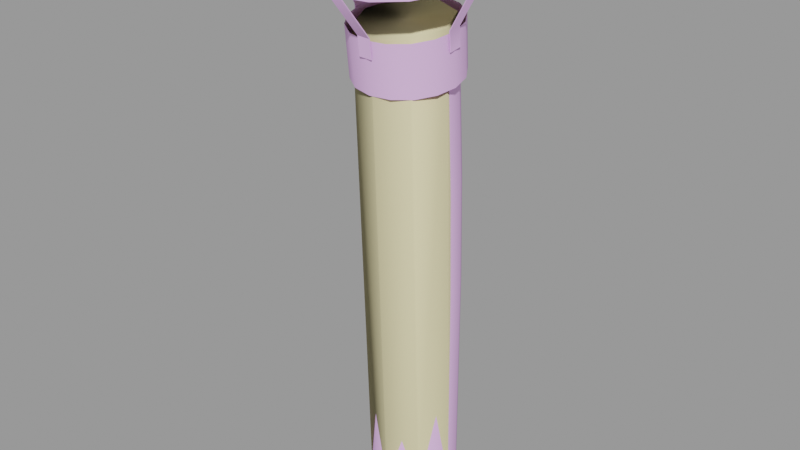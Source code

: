 # Source: chimney001.blend  (saved by Blender 2.92.15; exported with 4.5.12 LTS)
import bpy
from mathutils import Matrix  # noqa: F401  (used for matrix-valued properties, if any)

bpy.ops.wm.read_factory_settings(use_empty=True)
scene = bpy.context.scene
scene.name = 'chimney001.qc'

# ---- collections
col_chimney001 = bpy.data.collections.new('chimney001'); scene.collection.children.link(col_chimney001)

# ---- materials (node trees are filled in below, after node groups)
mat_chimney001 = bpy.data.materials.new('chimney001')
mat_chimney001.use_transparent_shadow = False
mat_chimney001.diffuse_color = (0.8688, 0.5217, 0.9555, 1.0)
mat_phy = bpy.data.materials.new('  phy')
mat_phy.use_transparent_shadow = False
mat_phy.diffuse_color = (0.8876, 0.7957, 0.4585, 1.0)

# ---- material node trees

# ---- meshes
me_chimney001_reference = bpy.data.meshes.new('chimney001_reference')
me_chimney001_reference.from_pydata([(0.3758, -23.88, 144.8), (4.371, -24.13, 144.6), (0.3743, -24.13, 144.8), (4.372, -23.88, 144.6), (-3.271, 7.022, 137.9), (2.088, 8.098, 137.9), (0.7983, 11.91, 104.0), (-4.56, 10.85, 104.0), (0.1445, 13.78, 69.13), (-7.826, 3.959, 137.7), (-5.214, 12.72, 69.17), (0.01477, 13.99, 34.16), (-9.114, 7.84, 103.9), (-10.88, -0.6252, 137.3), (1.933, -20.16, 134.1), (-4.692, -14.82, 100.9), (0.656, -15.87, 100.6), (-3.414, -19.09, 134.5), (-9.215, -11.81, 101.4), (-7.936, -16.02, 135.1), (-12.22, -7.299, 102.1), (-10.94, -11.44, 135.8), (-13.26, -1.983, 102.8), (-11.98, -6.033, 136.6), (-12.17, 3.334, 103.4), (-9.762, 9.696, 69.06), (-5.343, 12.92, 34.17), (-1e-06, 14.0, -5.4e-05), (-5.358, 12.93, -5.4e-05), (-9.886, 9.888, 34.15), (-5.285, -13.04, 67.47), (0.06778, -14.1, 67.29), (-9.816, -10.02, 67.76), (-12.84, -5.495, 68.12), (-13.89, -0.1609, 68.5), (-12.81, 5.173, 68.83), (-13.99, -0.00498, 34.07), (-12.93, -5.359, 34.02), (-12.92, 5.349, 34.12), (-9.9, 9.9, -5.4e-05), (-12.93, 5.358, -5.4e-05), (-14.0, -1e-06, -5.4e-05), (-12.93, -5.358, -5.5e-05), (-9.893, -9.898, 33.97), (-9.9, -9.9, -5.5e-05), (-5.353, -12.93, 33.93), (-5.358, -12.93, -5.5e-05), (0.003975, -14.0, 33.9), (1e-06, -14.0, -5.5e-05), (5.362, -12.93, 33.89), (5.358, -12.93, -5.5e-05), (9.904, -9.898, 33.91), (9.9, -9.9, -5.5e-05), (12.94, -5.359, 33.94), (10.03, 9.696, 68.65), (12.94, 5.349, 34.04), (9.912, 9.888, 34.09), (13.05, 5.173, 68.29), (14.01, -0.004978, 33.99), (14.1, -0.1609, 67.91), (13.02, -5.495, 67.58), (9.974, -10.02, 67.35), (5.426, -13.04, 67.24), (5.372, 12.92, 34.13), (5.497, 12.72, 68.94), (6.146, 10.85, 103.6), (10.67, 7.84, 103.1), (13.68, 3.334, 102.4), (14.72, -1.983, 101.7), (13.62, -7.299, 101.1), (10.57, -11.81, 100.7), (6.015, -14.82, 100.5), (7.435, 7.022, 137.5), (11.96, 3.959, 136.9), (14.96, -0.6252, 136.2), (16.0, -6.033, 135.4), (14.9, -11.44, 134.7), (11.85, -16.02, 134.3), (7.291, -19.09, 134.1), (25.58, -0.5503, 169.1), (20.43, 7.76, 170.4), (8.391, -6.678, 179.1), (6.299, -5.149, 179.3), (12.68, 13.31, 171.4), (3.824, -4.612, 179.5), (3.513, 15.26, 172.1), (1.343, -5.149, 179.6), (-5.674, 13.31, 172.2), (-0.7662, -6.678, 179.4), (-13.48, 7.76, 171.8), (-2.182, -8.967, 179.2), (-18.73, -0.5503, 170.9), (-2.69, -11.67, 178.9), (-20.61, -10.36, 169.7), (-2.212, -14.37, 178.5), (-18.84, -20.16, 168.3), (-0.8211, -16.66, 178.1), (-13.68, -28.47, 167.0), (1.271, -18.19, 177.8), (-5.934, -34.02, 165.9), (3.746, -18.72, 177.7), (3.231, -35.97, 165.3), (6.227, -18.19, 177.6), (12.42, -34.02, 165.2), (8.336, -16.66, 177.7), (20.23, -28.47, 165.6), (9.752, -14.37, 178.0), (25.47, -20.16, 166.5), (10.26, -11.67, 178.3), (27.35, -10.36, 167.7), (9.782, -8.967, 178.7), (12.93, -5.358, -5.5e-05), (14.0, 1e-06, -5.4e-05), (12.93, 5.358, -5.4e-05), (9.9, 9.9, -5.4e-05), (5.358, 12.93, -5.4e-05), (-13.54, -10.33, 153.2), (-13.78, -9.525, 147.3), (-13.53, -9.525, 147.3), (-13.29, -10.33, 153.2), (-20.95, -12.22, 167.4), (-20.7, -12.22, 167.4), (-20.85, -12.56, 169.9), (-20.6, -12.56, 169.9), (-20.93, -7.968, 168.0), (-20.82, -8.285, 170.5), (-20.57, -8.285, 170.5), (-20.68, -7.968, 168.0), (-13.26, -6.189, 153.8), (-13.51, -6.189, 153.8), (-13.76, -5.424, 147.8), (-13.51, -5.424, 147.8), (4.803, 8.57, 155.0), (0.5577, 9.184, 149.2), (0.8062, 8.57, 155.1), (4.554, 9.184, 149.0), (0.5563, 8.928, 149.1), (0.8048, 8.311, 155.1), (1.433, 15.69, 170.2), (1.432, 15.42, 170.2), (1.537, 15.48, 172.7), (1.536, 15.22, 172.6), (5.43, 15.69, 170.0), (5.534, 15.48, 172.5), (5.532, 15.22, 172.5), (5.428, 15.42, 170.0), (4.801, 8.311, 154.9), (4.553, 8.928, 149.0), (18.44, -9.525, 146.0), (18.71, -5.424, 146.5), (18.69, -9.525, 145.9), (18.46, -5.424, 146.5), (27.53, -7.968, 166.0), (27.63, -8.285, 168.5), (27.61, -12.56, 167.9), (27.51, -12.22, 165.4), (18.94, -10.33, 151.9), (18.96, -6.189, 152.4), (0.621, -25.09, 150.7), (4.618, -25.09, 150.5), (4.619, -24.83, 150.6), (5.146, -35.88, 163.2), (5.148, -35.61, 163.3), (5.249, -36.33, 165.7), (5.25, -36.06, 165.7), (1.15, -35.88, 163.4), (1.252, -36.33, 165.8), (1.253, -36.06, 165.9), (1.151, -35.61, 163.4), (0.6224, -24.83, 150.7), (18.71, -6.189, 152.4), (27.28, -7.968, 166.0), (27.38, -8.285, 168.5), (27.36, -12.56, 167.9), (27.26, -12.22, 165.4), (18.69, -10.33, 151.9), (1.426, -5.386, 181.5), (3.906, -4.847, 181.5), (-0.6835, -6.921, 181.4), (-2.1, -9.219, 181.2), (-2.608, -11.93, 180.8), (-2.13, -14.64, 180.5), (-0.7386, -16.94, 180.1), (1.354, -18.47, 179.8), (3.828, -19.01, 179.6), (6.309, -18.47, 179.6), (8.418, -16.94, 179.7), (9.835, -14.64, 180.0), (10.34, -11.93, 180.3), (9.864, -9.219, 180.7), (8.473, -6.921, 181.0), (6.381, -5.386, 181.3), (12.6, 13.48, 169.4), (3.43, 15.42, 170.1), (20.34, 7.952, 168.4), (25.5, -0.3266, 167.1), (27.27, -10.1, 165.7), (25.39, -19.86, 164.5), (20.15, -28.14, 163.6), (12.34, -33.67, 163.2), (3.149, -35.61, 163.3), (-6.017, -33.67, 164.0), (-13.77, -28.14, 165.0), (-18.92, -19.86, 166.3), (-20.69, -10.1, 167.7), (-18.81, -0.3266, 168.9), (-13.57, 7.952, 169.8), (-5.757, 13.48, 170.2), (2.099, 10.12, 138.1), (-3.363, 7.153, 154.1), (2.762, 8.412, 154.0), (-4.025, 8.887, 138.2), (-8.569, 3.568, 153.9), (-9.231, 5.387, 138.0), (-12.06, -1.799, 153.3), (-12.72, 0.1474, 137.4), (-13.32, -8.129, 152.5), (-13.98, -6.033, 136.7), (-12.13, -14.46, 151.6), (-12.79, -12.21, 135.8), (-8.698, -19.83, 150.8), (-9.356, -17.45, 135.0), (-3.531, -23.41, 150.1), (-4.189, -20.95, 134.3), (2.58, -24.67, 149.7), (1.921, -22.18, 133.9), (8.704, -23.41, 149.6), (8.046, -20.95, 133.8), (13.91, -19.83, 149.8), (13.25, -17.45, 134.0), (17.41, -14.46, 150.4), (16.75, -12.21, 134.6), (18.66, -8.129, 151.2), (18.0, -6.033, 135.3), (17.47, -1.799, 152.1), (16.81, 0.1474, 136.2), (14.04, 3.568, 152.9), (13.38, 5.387, 137.0), (8.872, 7.153, 153.6), (8.21, 8.887, 137.7)], [], [(0, 1, 2), (0, 3, 1), (4, 5, 6), (7, 6, 8), (4, 6, 7), (9, 4, 7), (10, 8, 11), (7, 8, 10), (12, 7, 10), (9, 7, 12), (13, 9, 12), (14, 15, 16), (14, 17, 15), (17, 18, 15), (17, 19, 18), (19, 20, 18), (19, 21, 20), (21, 22, 20), (21, 23, 22), (23, 24, 22), (23, 13, 24), (13, 12, 24), (24, 12, 25), (12, 10, 25), (25, 10, 26), (10, 11, 26), (27, 26, 11), (27, 28, 26), (28, 29, 26), (16, 30, 31), (16, 15, 30), (15, 32, 30), (15, 18, 32), (18, 33, 32), (18, 20, 33), (20, 34, 33), (20, 22, 34), (22, 35, 34), (22, 24, 35), (24, 25, 35), (35, 25, 29), (25, 26, 29), (33, 36, 37), (33, 34, 36), (34, 38, 36), (34, 35, 38), (35, 29, 38), (28, 39, 29), (39, 38, 29), (39, 40, 38), (40, 36, 38), (40, 41, 36), (41, 37, 36), (41, 42, 37), (42, 43, 37), (42, 44, 43), (44, 45, 43), (44, 46, 45), (46, 47, 45), (46, 48, 47), (48, 49, 47), (48, 50, 49), (50, 51, 49), (50, 52, 51), (52, 53, 51), (54, 55, 56), (54, 57, 55), (57, 58, 55), (57, 59, 58), (59, 53, 58), (59, 60, 53), (60, 51, 53), (60, 61, 51), (61, 49, 51), (61, 62, 49), (62, 47, 49), (62, 31, 47), (31, 45, 47), (31, 30, 45), (30, 43, 45), (30, 32, 43), (32, 37, 43), (32, 33, 37), (8, 63, 11), (8, 64, 63), (64, 56, 63), (64, 54, 56), (65, 54, 64), (65, 66, 54), (66, 57, 54), (66, 67, 57), (67, 59, 57), (67, 68, 59), (68, 60, 59), (68, 69, 60), (69, 61, 60), (69, 70, 61), (70, 62, 61), (70, 71, 62), (71, 31, 62), (71, 16, 31), (6, 64, 8), (6, 65, 64), (5, 65, 6), (5, 72, 65), (72, 66, 65), (72, 73, 66), (73, 67, 66), (73, 74, 67), (74, 68, 67), (74, 75, 68), (75, 69, 68), (75, 76, 69), (76, 70, 69), (76, 77, 70), (77, 71, 70), (77, 78, 71), (78, 16, 71), (78, 14, 16), (79, 80, 81), (80, 82, 81), (80, 83, 82), (83, 84, 82), (83, 85, 84), (85, 86, 84), (85, 87, 86), (87, 88, 86), (87, 89, 88), (89, 90, 88), (89, 91, 90), (91, 92, 90), (91, 93, 92), (93, 94, 92), (93, 95, 94), (95, 96, 94), (95, 97, 96), (97, 98, 96), (97, 99, 98), (99, 100, 98), (99, 101, 100), (101, 102, 100), (101, 103, 102), (103, 104, 102), (103, 105, 104), (105, 106, 104), (105, 107, 106), (107, 108, 106), (107, 109, 108), (109, 110, 108), (109, 79, 110), (79, 81, 110), (52, 111, 53), (111, 58, 53), (111, 112, 58), (112, 55, 58), (112, 113, 55), (113, 56, 55), (113, 114, 56), (114, 63, 56), (114, 115, 63), (115, 11, 63), (115, 27, 11), (116, 117, 118), (116, 118, 119), (119, 120, 116), (119, 121, 120), (121, 122, 120), (121, 123, 122), (124, 125, 126), (124, 126, 127), (128, 124, 127), (128, 129, 124), (128, 130, 129), (128, 131, 130), (131, 117, 130), (131, 118, 117), (120, 122, 125), (120, 125, 124), (129, 120, 124), (129, 116, 120), (129, 117, 116), (129, 130, 117), (132, 133, 134), (132, 135, 133), (134, 133, 136), (134, 136, 137), (137, 138, 134), (137, 139, 138), (139, 140, 138), (139, 141, 140), (142, 143, 144), (142, 144, 145), (146, 142, 145), (146, 132, 142), (146, 135, 132), (146, 147, 135), (147, 133, 135), (147, 136, 133), (148, 149, 150), (148, 151, 149), (152, 153, 154), (152, 154, 155), (156, 152, 155), (156, 157, 152), (156, 149, 157), (156, 150, 149), (158, 1, 159), (158, 2, 1), (159, 1, 3), (159, 3, 160), (160, 161, 159), (160, 162, 161), (162, 163, 161), (162, 164, 163), (165, 166, 167), (165, 167, 168), (169, 165, 168), (169, 158, 165), (169, 2, 158), (169, 0, 2), (138, 140, 143), (138, 143, 142), (132, 138, 142), (132, 134, 138), (161, 163, 166), (161, 166, 165), (158, 161, 165), (158, 159, 161), (157, 149, 151), (157, 151, 170), (170, 152, 157), (170, 171, 152), (171, 153, 152), (171, 172, 153), (155, 154, 173), (155, 173, 174), (175, 155, 174), (175, 156, 155), (175, 150, 156), (175, 148, 150), (84, 176, 177), (84, 86, 176), (86, 178, 176), (86, 88, 178), (88, 179, 178), (88, 90, 179), (90, 180, 179), (90, 92, 180), (92, 181, 180), (92, 94, 181), (94, 182, 181), (94, 96, 182), (96, 183, 182), (96, 98, 183), (98, 184, 183), (98, 100, 184), (100, 185, 184), (100, 102, 185), (102, 186, 185), (102, 104, 186), (104, 187, 186), (104, 106, 187), (106, 188, 187), (106, 108, 188), (108, 189, 188), (108, 110, 189), (110, 190, 189), (110, 81, 190), (81, 191, 190), (81, 82, 191), (82, 177, 191), (82, 84, 177), (85, 192, 193), (85, 83, 192), (83, 194, 192), (83, 80, 194), (80, 195, 194), (80, 79, 195), (79, 196, 195), (79, 109, 196), (109, 197, 196), (109, 107, 197), (107, 198, 197), (107, 105, 198), (105, 199, 198), (105, 103, 199), (103, 200, 199), (103, 101, 200), (101, 201, 200), (101, 99, 201), (99, 202, 201), (99, 97, 202), (97, 203, 202), (97, 95, 203), (95, 204, 203), (95, 93, 204), (93, 205, 204), (93, 91, 205), (91, 206, 205), (91, 89, 206), (89, 207, 206), (89, 87, 207), (87, 193, 207), (87, 85, 193), (208, 209, 210), (208, 211, 209), (211, 212, 209), (211, 213, 212), (213, 214, 212), (213, 215, 214), (215, 216, 214), (215, 217, 216), (217, 218, 216), (217, 219, 218), (219, 220, 218), (219, 221, 220), (221, 222, 220), (221, 223, 222), (223, 224, 222), (223, 225, 224), (225, 226, 224), (225, 227, 226), (227, 228, 226), (227, 229, 228), (229, 230, 228), (229, 231, 230), (231, 232, 230), (231, 233, 232), (233, 234, 232), (233, 235, 234), (235, 236, 234), (235, 237, 236), (237, 238, 236), (237, 239, 238), (239, 210, 238), (239, 208, 210), (221, 21, 19), (221, 219, 21), (219, 23, 21), (219, 217, 23), (217, 13, 23), (217, 215, 13), (215, 9, 13), (215, 213, 9), (213, 4, 9), (213, 211, 4), (211, 5, 4), (211, 208, 5), (208, 72, 5), (208, 239, 72), (239, 73, 72), (239, 237, 73), (237, 74, 73), (237, 235, 74), (235, 75, 74), (235, 233, 75), (233, 76, 75), (233, 231, 76), (231, 77, 76), (231, 229, 77), (229, 78, 77), (229, 227, 78), (227, 14, 78), (227, 225, 14), (225, 17, 14), (225, 223, 17), (223, 19, 17), (223, 221, 19)])
me_chimney001_reference.polygons.foreach_set('use_smooth', [True] * 368)
_k = set([(0, 2), (1, 2), (1, 3), (1, 159), (2, 158), (4, 5), (4, 9), (5, 72), (9, 13), (13, 23), (14, 17), (14, 78), (17, 19), (19, 21), (21, 23), (72, 73), (73, 74), (74, 75), (75, 76), (76, 77), (77, 78), (79, 80), (79, 109), (80, 83), (81, 82), (81, 110), (82, 84), (83, 85), (84, 86), (85, 87), (86, 88), (87, 89), (88, 90), (89, 91), (90, 92), (91, 93), (92, 94), (93, 95), (94, 96), (95, 97), (96, 98), (97, 99), (98, 100), (99, 101), (100, 102), (101, 103), (102, 104), (103, 105), (104, 106), (105, 107), (106, 108), (107, 109), (108, 110), (116, 117), (116, 120), (117, 118), (117, 130), (120, 122), (120, 125), (121, 122), (124, 125), (124, 129), (129, 130), (130, 131), (132, 134), (132, 135), (132, 142), (133, 134), (133, 135), (133, 136), (134, 138), (135, 147), (138, 140), (138, 143), (139, 140), (142, 143), (148, 150), (149, 150), (149, 151), (149, 157), (150, 156), (152, 153), (152, 154), (152, 157), (153, 171), (154, 155), (155, 156), (158, 159), (158, 165), (159, 161), (161, 163), (161, 166), (162, 163), (165, 166), (208, 211), (208, 239), (211, 213), (213, 215), (215, 217), (217, 219), (219, 221), (221, 223), (223, 225), (225, 227), (227, 229), (229, 231), (231, 233), (233, 235), (235, 237), (237, 239)])
me_chimney001_reference.attributes.new('sharp_edge', 'BOOLEAN', 'EDGE').data.foreach_set('value', [ (min(e.vertices), max(e.vertices)) in _k for e in me_chimney001_reference.edges])
_uv = me_chimney001_reference.uv_layers.new(name='UVMap')
_uv.uv.foreach_set('vector', [0.2184, 0.2523, 0.2304, 0.2216, 0.2205, 0.2529, 0.2184, 0.2523, 0.2284, 0.221, 0.2304, 0.2216, 0.5484, 0.9873, 0.5177, 0.9869, 0.5221, 0.7642, 0.5481, 0.7645, 0.5221, 0.7642, 0.523, 0.5358, 0.5484, 0.9873, 0.5221, 0.7642, 0.5481, 0.7645, 0.5794, 0.9865, 0.5484, 0.9873, 0.5481, 0.7645, 0.5485, 0.536, 0.523, 0.5358, 0.5215, 0.3072, 0.5481, 0.7645, 0.523, 0.5358, 0.5485, 0.536, 0.5741, 0.7638, 0.5481, 0.7645, 0.5485, 0.536, 0.5794, 0.9865, 0.5481, 0.7645, 0.5741, 0.7638, 0.6102, 0.9844, 0.5794, 0.9865, 0.5741, 0.7638, 0.7488, 0.9711, 0.7138, 0.7516, 0.7446, 0.7502, 0.7488, 0.9711, 0.7231, 0.9727, 0.7138, 0.7516, 0.7231, 0.9727, 0.6839, 0.7539, 0.7138, 0.7516, 0.7231, 0.9727, 0.6966, 0.9752, 0.6839, 0.7539, 0.6966, 0.9752, 0.6551, 0.7567, 0.6839, 0.7539, 0.6966, 0.9752, 0.6691, 0.9784, 0.6551, 0.7567, 0.6691, 0.9784, 0.6274, 0.7595, 0.6551, 0.7567, 0.6691, 0.9784, 0.6402, 0.9816, 0.6274, 0.7595, 0.6402, 0.9816, 0.6005, 0.762, 0.6274, 0.7595, 0.6402, 0.9816, 0.6102, 0.9844, 0.6005, 0.762, 0.6102, 0.9844, 0.5741, 0.7638, 0.6005, 0.762, 0.6005, 0.762, 0.5741, 0.7638, 0.574, 0.5358, 0.5741, 0.7638, 0.5485, 0.536, 0.574, 0.5358, 0.574, 0.5358, 0.5485, 0.536, 0.5496, 0.3071, 0.5485, 0.536, 0.5215, 0.3072, 0.5496, 0.3071, 0.5191, 0.084, 0.5496, 0.3071, 0.5215, 0.3072, 0.5191, 0.084, 0.5508, 0.08386, 0.5496, 0.3071, 0.5508, 0.08386, 0.5776, 0.3076, 0.5496, 0.3071, 0.7446, 0.7502, 0.7124, 0.5326, 0.7437, 0.5322, 0.7446, 0.7502, 0.7138, 0.7516, 0.7124, 0.5326, 0.7138, 0.7516, 0.6824, 0.5333, 0.7124, 0.5326, 0.7138, 0.7516, 0.6839, 0.7539, 0.6824, 0.5333, 0.6839, 0.7539, 0.6537, 0.534, 0.6824, 0.5333, 0.6839, 0.7539, 0.6551, 0.7567, 0.6537, 0.534, 0.6551, 0.7567, 0.6263, 0.5347, 0.6537, 0.534, 0.6551, 0.7567, 0.6274, 0.7595, 0.6263, 0.5347, 0.6274, 0.7595, 0.5998, 0.5354, 0.6263, 0.5347, 0.6274, 0.7595, 0.6005, 0.762, 0.5998, 0.5354, 0.6005, 0.762, 0.574, 0.5358, 0.5998, 0.5354, 0.5998, 0.5354, 0.574, 0.5358, 0.5776, 0.3076, 0.574, 0.5358, 0.5496, 0.3071, 0.5776, 0.3076, 0.6537, 0.534, 0.6334, 0.3097, 0.6613, 0.3111, 0.6537, 0.534, 0.6263, 0.5347, 0.6334, 0.3097, 0.6263, 0.5347, 0.6055, 0.3085, 0.6334, 0.3097, 0.6263, 0.5347, 0.5998, 0.5354, 0.6055, 0.3085, 0.5998, 0.5354, 0.5776, 0.3076, 0.6055, 0.3085, 0.5508, 0.08386, 0.5821, 0.08439, 0.5776, 0.3076, 0.5821, 0.08439, 0.6055, 0.3085, 0.5776, 0.3076, 0.5821, 0.08439, 0.6124, 0.0855, 0.6055, 0.3085, 0.6124, 0.0855, 0.6334, 0.3097, 0.6055, 0.3085, 0.6124, 0.0855, 0.6415, 0.08702, 0.6334, 0.3097, 0.6415, 0.08702, 0.6613, 0.3111, 0.6334, 0.3097, 0.6415, 0.08702, 0.6694, 0.08873, 0.6613, 0.3111, 0.6694, 0.08873, 0.6894, 0.3124, 0.6613, 0.3111, 0.6694, 0.08873, 0.6963, 0.09037, 0.6894, 0.3124, 0.6963, 0.09037, 0.7176, 0.3134, 0.6894, 0.3124, 0.6963, 0.09037, 0.7224, 0.09167, 0.7176, 0.3134, 0.7224, 0.09167, 0.7459, 0.314, 0.7176, 0.3134, 0.7224, 0.09167, 0.748, 0.09245, 0.7459, 0.314, 0.748, 0.09245, 0.7744, 0.3141, 0.7459, 0.314, 0.748, 0.09245, 0.7736, 0.09259, 0.7744, 0.3141, 0.7736, 0.09259, 0.803, 0.3137, 0.7744, 0.3141, 0.7736, 0.09259, 0.7993, 0.09207, 0.803, 0.3137, 0.7993, 0.09207, 0.8316, 0.3128, 0.803, 0.3137, 0.923, 0.5348, 0.8886, 0.3102, 0.917, 0.3089, 0.923, 0.5348, 0.8959, 0.5341, 0.8886, 0.3102, 0.8959, 0.5341, 0.8601, 0.3116, 0.8886, 0.3102, 0.8959, 0.5341, 0.8676, 0.5333, 0.8601, 0.3116, 0.8676, 0.5333, 0.8316, 0.3128, 0.8601, 0.3116, 0.8676, 0.5333, 0.8381, 0.5327, 0.8316, 0.3128, 0.8381, 0.5327, 0.803, 0.3137, 0.8316, 0.3128, 0.8381, 0.5327, 0.8072, 0.5322, 0.803, 0.3137, 0.8072, 0.5322, 0.7744, 0.3141, 0.803, 0.3137, 0.8072, 0.5322, 0.7755, 0.5321, 0.7744, 0.3141, 0.7755, 0.5321, 0.7459, 0.314, 0.7744, 0.3141, 0.7755, 0.5321, 0.7437, 0.5322, 0.7459, 0.314, 0.7437, 0.5322, 0.7176, 0.3134, 0.7459, 0.314, 0.7437, 0.5322, 0.7124, 0.5326, 0.7176, 0.3134, 0.7124, 0.5326, 0.6894, 0.3124, 0.7176, 0.3134, 0.7124, 0.5326, 0.6824, 0.5333, 0.6894, 0.3124, 0.6824, 0.5333, 0.6613, 0.3111, 0.6894, 0.3124, 0.6824, 0.5333, 0.6537, 0.534, 0.6613, 0.3111, 0.9749, 0.5358, 0.9453, 0.3079, 0.9734, 0.3072, 0.9749, 0.5358, 0.9492, 0.5354, 0.9453, 0.3079, 0.9492, 0.5354, 0.917, 0.3089, 0.9453, 0.3079, 0.9492, 0.5354, 0.923, 0.5348, 0.917, 0.3089, 0.9479, 0.7627, 0.923, 0.5348, 0.9492, 0.5354, 0.9479, 0.7627, 0.9214, 0.7605, 0.923, 0.5348, 0.9214, 0.7605, 0.8959, 0.5341, 0.923, 0.5348, 0.9214, 0.7605, 0.8943, 0.7577, 0.8959, 0.5341, 0.8943, 0.7577, 0.8676, 0.5333, 0.8959, 0.5341, 0.8943, 0.7577, 0.8662, 0.7548, 0.8676, 0.5333, 0.8662, 0.7548, 0.8381, 0.5327, 0.8676, 0.5333, 0.8662, 0.7548, 0.837, 0.7524, 0.8381, 0.5327, 0.837, 0.7524, 0.8072, 0.5322, 0.8381, 0.5327, 0.837, 0.7524, 0.8068, 0.7506, 0.8072, 0.5322, 0.8068, 0.7506, 0.7755, 0.5321, 0.8072, 0.5322, 0.8068, 0.7506, 0.7758, 0.7499, 0.7755, 0.5321, 0.7758, 0.7499, 0.7437, 0.5322, 0.7755, 0.5321, 0.7758, 0.7499, 0.7446, 0.7502, 0.7437, 0.5322, 0.974, 0.7642, 0.9492, 0.5354, 0.9749, 0.5358, 0.974, 0.7642, 0.9479, 0.7627, 0.9492, 0.5354, 0.9696, 0.9869, 0.9479, 0.7627, 0.974, 0.7642, 0.9696, 0.9869, 0.9395, 0.9853, 0.9479, 0.7627, 0.9395, 0.9853, 0.9214, 0.7605, 0.9479, 0.7627, 0.9395, 0.9853, 0.91, 0.9828, 0.9214, 0.7605, 0.91, 0.9828, 0.8943, 0.7577, 0.9214, 0.7605, 0.91, 0.9828, 0.8814, 0.9796, 0.8943, 0.7577, 0.8814, 0.9796, 0.8662, 0.7548, 0.8943, 0.7577, 0.8814, 0.9796, 0.8535, 0.9764, 0.8662, 0.7548, 0.8535, 0.9764, 0.837, 0.7524, 0.8662, 0.7548, 0.8535, 0.9764, 0.8264, 0.9736, 0.837, 0.7524, 0.8264, 0.9736, 0.8068, 0.7506, 0.837, 0.7524, 0.8264, 0.9736, 0.8001, 0.9715, 0.8068, 0.7506, 0.8001, 0.9715, 0.7758, 0.7499, 0.8068, 0.7506, 0.8001, 0.9715, 0.7744, 0.9707, 0.7758, 0.7499, 0.7744, 0.9707, 0.7446, 0.7502, 0.7758, 0.7499, 0.7744, 0.9707, 0.7488, 0.9711, 0.7446, 0.7502, 0.5166, 0.7119, 0.5031, 0.7653, 0.4149, 0.7158, 0.5031, 0.7653, 0.4063, 0.7276, 0.4149, 0.7158, 0.5031, 0.7653, 0.4712, 0.8082, 0.4063, 0.7276, 0.4712, 0.8082, 0.3941, 0.7346, 0.4063, 0.7276, 0.4712, 0.8082, 0.4257, 0.8341, 0.3941, 0.7346, 0.4257, 0.8341, 0.38, 0.736, 0.3941, 0.7346, 0.4257, 0.8341, 0.3736, 0.8392, 0.38, 0.736, 0.3736, 0.8392, 0.3662, 0.7313, 0.38, 0.736, 0.3736, 0.8392, 0.3227, 0.8226, 0.3662, 0.7313, 0.3227, 0.8226, 0.3548, 0.7214, 0.3662, 0.7313, 0.3227, 0.8226, 0.2809, 0.7868, 0.3548, 0.7214, 0.2809, 0.7868, 0.3476, 0.7078, 0.3548, 0.7214, 0.2809, 0.7868, 0.2545, 0.7374, 0.3476, 0.7078, 0.2545, 0.7374, 0.3456, 0.6925, 0.3476, 0.7078, 0.2545, 0.7374, 0.2475, 0.6817, 0.3456, 0.6925, 0.2475, 0.6817, 0.3492, 0.6778, 0.3456, 0.6925, 0.2475, 0.6817, 0.261, 0.6284, 0.3492, 0.6778, 0.261, 0.6284, 0.3578, 0.6661, 0.3492, 0.6778, 0.261, 0.6284, 0.2929, 0.5855, 0.3578, 0.6661, 0.2929, 0.5855, 0.37, 0.659, 0.3578, 0.6661, 0.2929, 0.5855, 0.3384, 0.5595, 0.37, 0.659, 0.3384, 0.5595, 0.3841, 0.6577, 0.37, 0.659, 0.3384, 0.5595, 0.3905, 0.5545, 0.3841, 0.6577, 0.3905, 0.5545, 0.3979, 0.6623, 0.3841, 0.6577, 0.3905, 0.5545, 0.4413, 0.5711, 0.3979, 0.6623, 0.4413, 0.5711, 0.4093, 0.6722, 0.3979, 0.6623, 0.4413, 0.5711, 0.4831, 0.6068, 0.4093, 0.6722, 0.4831, 0.6068, 0.4165, 0.6859, 0.4093, 0.6722, 0.4831, 0.6068, 0.5096, 0.6563, 0.4165, 0.6859, 0.5096, 0.6563, 0.4185, 0.7012, 0.4165, 0.6859, 0.5096, 0.6563, 0.5166, 0.7119, 0.4185, 0.7012, 0.5166, 0.7119, 0.4149, 0.7158, 0.4185, 0.7012, 0.7993, 0.09207, 0.8254, 0.09096, 0.8316, 0.3128, 0.8254, 0.09096, 0.8601, 0.3116, 0.8316, 0.3128, 0.8254, 0.09096, 0.8523, 0.08943, 0.8601, 0.3116, 0.8523, 0.08943, 0.8886, 0.3102, 0.8601, 0.3116, 0.8523, 0.08943, 0.8802, 0.08772, 0.8886, 0.3102, 0.8802, 0.08772, 0.917, 0.3089, 0.8886, 0.3102, 0.8802, 0.08772, 0.9093, 0.08609, 0.917, 0.3089, 0.9093, 0.08609, 0.9453, 0.3079, 0.917, 0.3089, 0.9093, 0.08609, 0.9397, 0.08478, 0.9453, 0.3079, 0.9397, 0.08478, 0.9734, 0.3072, 0.9453, 0.3079, 0.9397, 0.08478, 0.971, 0.084, 0.9734, 0.3072, 0.244, 0.1328, 0.2422, 0.08987, 0.2439, 0.0898, 0.244, 0.1328, 0.2439, 0.0898, 0.2457, 0.1328, 0.2457, 0.1328, 0.1909, 0.2355, 0.244, 0.1328, 0.2457, 0.1328, 0.1927, 0.2354, 0.1909, 0.2355, 0.1927, 0.2354, 0.1916, 0.2534, 0.1909, 0.2355, 0.1927, 0.2354, 0.1934, 0.2533, 0.1916, 0.2534, 0.1799, 0.2355, 0.1792, 0.2534, 0.1774, 0.2533, 0.1799, 0.2355, 0.1774, 0.2533, 0.1781, 0.2354, 0.125, 0.1328, 0.1799, 0.2355, 0.1781, 0.2354, 0.125, 0.1328, 0.1268, 0.1328, 0.1799, 0.2355, 0.125, 0.1328, 0.1286, 0.08987, 0.1268, 0.1328, 0.125, 0.1328, 0.1269, 0.0898, 0.1286, 0.08987, 0.2107, 0.2522, 0.2226, 0.2214, 0.2126, 0.2528, 0.2107, 0.2522, 0.2207, 0.2208, 0.2226, 0.2214, 0.3809, 0.2328, 0.3832, 0.2495, 0.3539, 0.2534, 0.3809, 0.2328, 0.3539, 0.2534, 0.3517, 0.2367, 0.3384, 0.1337, 0.3809, 0.2328, 0.3517, 0.2367, 0.3384, 0.1337, 0.3668, 0.1299, 0.3809, 0.2328, 0.3384, 0.1337, 0.3613, 0.0898, 0.3668, 0.1299, 0.3384, 0.1337, 0.3332, 0.09354, 0.3613, 0.0898, 0.3911, 0.1298, 0.4199, 0.09093, 0.4182, 0.1309, 0.3911, 0.1298, 0.3927, 0.0898, 0.4199, 0.09093, 0.2367, 0.1315, 0.2324, 0.09003, 0.2342, 0.0898, 0.2367, 0.1315, 0.2342, 0.0898, 0.2385, 0.1313, 0.2385, 0.1313, 0.1872, 0.2361, 0.2367, 0.1315, 0.2385, 0.1313, 0.1891, 0.2358, 0.1872, 0.2361, 0.1891, 0.2358, 0.1887, 0.2534, 0.1872, 0.2361, 0.1891, 0.2358, 0.1905, 0.2531, 0.1887, 0.2534, 0.1847, 0.2361, 0.1833, 0.2534, 0.1815, 0.2531, 0.1847, 0.2361, 0.1815, 0.2531, 0.1829, 0.2358, 0.1335, 0.1313, 0.1847, 0.2361, 0.1829, 0.2358, 0.1335, 0.1313, 0.1353, 0.1315, 0.1847, 0.2361, 0.1335, 0.1313, 0.1396, 0.09003, 0.1353, 0.1315, 0.1335, 0.1313, 0.1378, 0.0898, 0.1396, 0.09003, 0.2278, 0.2216, 0.2158, 0.2523, 0.2258, 0.221, 0.2278, 0.2216, 0.2178, 0.2529, 0.2158, 0.2523, 0.2252, 0.2214, 0.2134, 0.2522, 0.2234, 0.2208, 0.2252, 0.2214, 0.2153, 0.2528, 0.2134, 0.2522, 0.4504, 0.2367, 0.4482, 0.2534, 0.419, 0.2494, 0.4504, 0.2367, 0.419, 0.2494, 0.4213, 0.2327, 0.4356, 0.1299, 0.4504, 0.2367, 0.4213, 0.2327, 0.4356, 0.1299, 0.4639, 0.1337, 0.4504, 0.2367, 0.4356, 0.1299, 0.4692, 0.09359, 0.4639, 0.1337, 0.4356, 0.1299, 0.4411, 0.0898, 0.4692, 0.09359, 0.4761, 0.131, 0.5014, 0.0898, 0.5032, 0.1298, 0.4761, 0.131, 0.4743, 0.091, 0.5014, 0.0898, 0.2843, 0.1357, 0.2918, 0.0898, 0.2937, 0.09006, 0.2843, 0.1357, 0.2937, 0.09006, 0.2864, 0.136, 0.2864, 0.136, 0.2008, 0.2341, 0.2843, 0.1357, 0.2864, 0.136, 0.2028, 0.2343, 0.2008, 0.2341, 0.2028, 0.2343, 0.1973, 0.2531, 0.2008, 0.2341, 0.2028, 0.2343, 0.1994, 0.2534, 0.1973, 0.2531, 0.1681, 0.2341, 0.1716, 0.2531, 0.1695, 0.2534, 0.1681, 0.2341, 0.1695, 0.2534, 0.166, 0.2343, 0.0825, 0.136, 0.1681, 0.2341, 0.166, 0.2343, 0.0825, 0.136, 0.08451, 0.1357, 0.1681, 0.2341, 0.0825, 0.136, 0.07709, 0.0898, 0.08451, 0.1357, 0.0825, 0.136, 0.0751, 0.09006, 0.07709, 0.0898, 0.4138, 0.2367, 0.4131, 0.2534, 0.386, 0.2523, 0.4138, 0.2367, 0.386, 0.2523, 0.3867, 0.2355, 0.3911, 0.1298, 0.4138, 0.2367, 0.3867, 0.2355, 0.3911, 0.1298, 0.4182, 0.1309, 0.4138, 0.2367, 0.5078, 0.2355, 0.5086, 0.2522, 0.4815, 0.2534, 0.5078, 0.2355, 0.4815, 0.2534, 0.4808, 0.2367, 0.4761, 0.131, 0.5078, 0.2355, 0.4808, 0.2367, 0.4761, 0.131, 0.5032, 0.1298, 0.5078, 0.2355, 0.2586, 0.1341, 0.2605, 0.0898, 0.2623, 0.08987, 0.2586, 0.1341, 0.2623, 0.08987, 0.2605, 0.1341, 0.2605, 0.1341, 0.1953, 0.2349, 0.2586, 0.1341, 0.2605, 0.1341, 0.1971, 0.235, 0.1953, 0.2349, 0.1971, 0.235, 0.1945, 0.2533, 0.1953, 0.2349, 0.1971, 0.235, 0.1963, 0.2534, 0.1945, 0.2533, 0.1741, 0.2349, 0.1748, 0.2533, 0.173, 0.2534, 0.1741, 0.2349, 0.173, 0.2534, 0.1722, 0.235, 0.1089, 0.1341, 0.1741, 0.2349, 0.1722, 0.235, 0.1089, 0.1341, 0.1107, 0.1341, 0.1741, 0.2349, 0.1089, 0.1341, 0.1088, 0.0898, 0.1107, 0.1341, 0.1089, 0.1341, 0.107, 0.08987, 0.1088, 0.0898, 0.05866, 0.9573, 0.08467, 0.9858, 0.05869, 0.9859, 0.05866, 0.9573, 0.08473, 0.9572, 0.08467, 0.9858, 0.08473, 0.9572, 0.1119, 0.9858, 0.08467, 0.9858, 0.08473, 0.9572, 0.1121, 0.9572, 0.1119, 0.9858, 0.1121, 0.9572, 0.1412, 0.9858, 0.1119, 0.9858, 0.1121, 0.9572, 0.1413, 0.9572, 0.1412, 0.9858, 0.1413, 0.9572, 0.1722, 0.9858, 0.1412, 0.9858, 0.1413, 0.9572, 0.1722, 0.9572, 0.1722, 0.9858, 0.1722, 0.9572, 0.2031, 0.9859, 0.1722, 0.9858, 0.1722, 0.9572, 0.2031, 0.9573, 0.2031, 0.9859, 0.2031, 0.9573, 0.2324, 0.986, 0.2031, 0.9859, 0.2031, 0.9573, 0.2323, 0.9574, 0.2324, 0.986, 0.2323, 0.9574, 0.2597, 0.9861, 0.2324, 0.986, 0.2323, 0.9574, 0.2596, 0.9575, 0.2597, 0.9861, 0.2596, 0.9575, 0.2857, 0.9861, 0.2597, 0.9861, 0.2596, 0.9575, 0.2857, 0.9575, 0.2857, 0.9861, 0.2857, 0.9575, 0.3116, 0.9862, 0.2857, 0.9861, 0.2857, 0.9575, 0.3117, 0.9576, 0.3116, 0.9862, 0.3117, 0.9576, 0.3389, 0.9862, 0.3116, 0.9862, 0.3117, 0.9576, 0.339, 0.9576, 0.3389, 0.9862, 0.339, 0.9576, 0.3682, 0.9862, 0.3389, 0.9862, 0.339, 0.9576, 0.3683, 0.9576, 0.3682, 0.9862, 0.3683, 0.9576, 0.3992, 0.9862, 0.3682, 0.9862, 0.3683, 0.9576, 0.3991, 0.9576, 0.3992, 0.9862, 0.3991, 0.9576, 0.4301, 0.9861, 0.3992, 0.9862, 0.3991, 0.9576, 0.43, 0.9575, 0.4301, 0.9861, 0.43, 0.9575, 0.4595, 0.986, 0.4301, 0.9861, 0.43, 0.9575, 0.4593, 0.9574, 0.4595, 0.986, 0.4593, 0.9574, 0.4867, 0.9859, 0.4595, 0.986, 0.4593, 0.9574, 0.4866, 0.9573, 0.4867, 0.9859, 0.4866, 0.9573, 0.5127, 0.9859, 0.4867, 0.9859, 0.4866, 0.9573, 0.5127, 0.9573, 0.5127, 0.9859, 0.5127, 0.9544, 0.486, 0.9466, 0.5127, 0.9465, 0.5127, 0.9544, 0.4861, 0.9545, 0.486, 0.9466, 0.4861, 0.9545, 0.4585, 0.9467, 0.486, 0.9466, 0.4861, 0.9545, 0.4586, 0.9546, 0.4585, 0.9467, 0.4586, 0.9546, 0.4294, 0.9468, 0.4585, 0.9467, 0.4586, 0.9546, 0.4295, 0.9547, 0.4294, 0.9468, 0.4295, 0.9547, 0.3992, 0.9468, 0.4294, 0.9468, 0.4295, 0.9547, 0.3992, 0.9547, 0.3992, 0.9468, 0.3992, 0.9547, 0.369, 0.9469, 0.3992, 0.9468, 0.3992, 0.9547, 0.3689, 0.9548, 0.369, 0.9469, 0.3689, 0.9548, 0.3399, 0.9469, 0.369, 0.9469, 0.3689, 0.9548, 0.3398, 0.9548, 0.3399, 0.9469, 0.3398, 0.9548, 0.3123, 0.9469, 0.3399, 0.9469, 0.3398, 0.9548, 0.3122, 0.9548, 0.3123, 0.9469, 0.3122, 0.9548, 0.2857, 0.9468, 0.3123, 0.9469, 0.3122, 0.9548, 0.2857, 0.9547, 0.2857, 0.9468, 0.2857, 0.9547, 0.2591, 0.9467, 0.2857, 0.9468, 0.2857, 0.9547, 0.2591, 0.9546, 0.2591, 0.9467, 0.2591, 0.9546, 0.2315, 0.9466, 0.2591, 0.9467, 0.2591, 0.9546, 0.2316, 0.9546, 0.2315, 0.9466, 0.2316, 0.9546, 0.2024, 0.9466, 0.2315, 0.9466, 0.2316, 0.9546, 0.2025, 0.9545, 0.2024, 0.9466, 0.2025, 0.9545, 0.1722, 0.9465, 0.2024, 0.9466, 0.2025, 0.9545, 0.1722, 0.9544, 0.1722, 0.9465, 0.1722, 0.9544, 0.142, 0.9465, 0.1722, 0.9465, 0.1722, 0.9544, 0.1419, 0.9544, 0.142, 0.9465, 0.1419, 0.9544, 0.1129, 0.9465, 0.142, 0.9465, 0.1419, 0.9544, 0.1128, 0.9544, 0.1129, 0.9465, 0.1128, 0.9544, 0.08531, 0.9465, 0.1129, 0.9465, 0.1128, 0.9544, 0.08522, 0.9544, 0.08531, 0.9465, 0.08522, 0.9544, 0.05867, 0.9465, 0.08531, 0.9465, 0.08522, 0.9544, 0.05868, 0.9544, 0.05867, 0.9465, 0.05862, 0.8461, 0.08605, 0.944, 0.05874, 0.9441, 0.05862, 0.8461, 0.08658, 0.846, 0.08605, 0.944, 0.08658, 0.846, 0.114, 0.944, 0.08605, 0.944, 0.08658, 0.846, 0.1148, 0.846, 0.114, 0.944, 0.1148, 0.846, 0.1427, 0.944, 0.114, 0.944, 0.1148, 0.846, 0.1434, 0.846, 0.1427, 0.944, 0.1434, 0.846, 0.1722, 0.944, 0.1427, 0.944, 0.1434, 0.846, 0.1723, 0.8461, 0.1722, 0.944, 0.1723, 0.8461, 0.2016, 0.9441, 0.1722, 0.944, 0.1723, 0.8461, 0.2011, 0.8461, 0.2016, 0.9441, 0.2011, 0.8461, 0.2304, 0.9442, 0.2016, 0.9441, 0.2011, 0.8461, 0.2297, 0.8462, 0.2304, 0.9442, 0.2297, 0.8462, 0.2583, 0.9443, 0.2304, 0.9442, 0.2297, 0.8462, 0.2579, 0.8463, 0.2583, 0.9443, 0.2579, 0.8463, 0.2856, 0.9443, 0.2583, 0.9443, 0.2579, 0.8463, 0.2857, 0.8464, 0.2856, 0.9443, 0.2857, 0.8464, 0.3129, 0.9444, 0.2856, 0.9443, 0.2857, 0.8464, 0.3136, 0.8464, 0.3129, 0.9444, 0.3136, 0.8464, 0.3409, 0.9444, 0.3129, 0.9444, 0.3136, 0.8464, 0.3418, 0.8464, 0.3409, 0.9444, 0.3418, 0.8464, 0.3697, 0.9444, 0.3409, 0.9444, 0.3418, 0.8464, 0.3703, 0.8464, 0.3697, 0.9444, 0.3703, 0.8464, 0.3992, 0.9444, 0.3697, 0.9444, 0.3703, 0.8464, 0.3991, 0.8464, 0.3992, 0.9444, 0.3991, 0.8464, 0.4287, 0.9443, 0.3992, 0.9444, 0.3991, 0.8464, 0.4279, 0.8463, 0.4287, 0.9443, 0.4279, 0.8463, 0.4575, 0.9442, 0.4287, 0.9443, 0.4279, 0.8463, 0.4565, 0.8463, 0.4575, 0.9442, 0.4565, 0.8463, 0.4854, 0.9441, 0.4575, 0.9442, 0.4565, 0.8463, 0.4847, 0.8462, 0.4854, 0.9441, 0.4847, 0.8462, 0.5127, 0.9441, 0.4854, 0.9441, 0.4847, 0.8462, 0.5126, 0.8461, 0.5127, 0.9441, 0.4995, 0.3392, 0.4969, 0.3943, 0.4838, 0.3475, 0.4995, 0.3392, 0.5145, 0.3927, 0.4969, 0.3943, 0.5145, 0.3927, 0.4913, 0.4428, 0.4969, 0.3943, 0.5145, 0.3927, 0.5081, 0.4481, 0.4913, 0.4428, 0.5081, 0.4481, 0.4679, 0.4857, 0.4913, 0.4428, 0.5081, 0.4481, 0.4813, 0.4971, 0.4679, 0.4857, 0.4813, 0.4971, 0.4302, 0.5163, 0.4679, 0.4857, 0.4813, 0.4971, 0.4382, 0.5321, 0.4302, 0.5163, 0.4382, 0.5321, 0.3839, 0.5301, 0.4302, 0.5163, 0.4382, 0.5321, 0.3853, 0.5479, 0.3839, 0.5301, 0.3853, 0.5479, 0.3361, 0.5249, 0.3839, 0.5301, 0.3853, 0.5479, 0.3307, 0.542, 0.3361, 0.5249, 0.3307, 0.542, 0.2941, 0.5016, 0.3361, 0.5249, 0.3307, 0.542, 0.2827, 0.5153, 0.2941, 0.5016, 0.2827, 0.5153, 0.2643, 0.4636, 0.2941, 0.5016, 0.2827, 0.5153, 0.2486, 0.4719, 0.2643, 0.4636, 0.2486, 0.4719, 0.2512, 0.4168, 0.2643, 0.4636, 0.2486, 0.4719, 0.2337, 0.4184, 0.2512, 0.4168, 0.2337, 0.4184, 0.2568, 0.3682, 0.2512, 0.4168, 0.2337, 0.4184, 0.2401, 0.3629, 0.2568, 0.3682, 0.2401, 0.3629, 0.2803, 0.3254, 0.2568, 0.3682, 0.2401, 0.3629, 0.2669, 0.3139, 0.2803, 0.3254, 0.2669, 0.3139, 0.318, 0.2947, 0.2803, 0.3254, 0.2669, 0.3139, 0.31, 0.2789, 0.318, 0.2947, 0.31, 0.2789, 0.3643, 0.281, 0.318, 0.2947, 0.31, 0.2789, 0.3629, 0.2632, 0.3643, 0.281, 0.3629, 0.2632, 0.412, 0.2861, 0.3643, 0.281, 0.3629, 0.2632, 0.4175, 0.2691, 0.412, 0.2861, 0.4175, 0.2691, 0.454, 0.3095, 0.412, 0.2861, 0.4175, 0.2691, 0.4654, 0.2958, 0.454, 0.3095, 0.4654, 0.2958, 0.4838, 0.3475, 0.454, 0.3095, 0.4654, 0.2958, 0.4995, 0.3392, 0.4838, 0.3475])
me_chimney001_reference.materials.append(mat_chimney001)
me_chimney001_reference.use_remesh_fix_poles = True
me_chimney001_reference.use_remesh_preserve_attributes = False
me_chimney001_reference.use_mirror_vertex_groups = False
me_chimney001_reference.update()
me_chimney001_reference.normals_split_custom_set([tuple(v) for v in zip(*[iter([-0.04127, 0.131, -0.9905, -0.04127, 0.1311, -0.9905, -0.04127, 0.131, -0.9905, -0.04127, 0.131, -0.9905, -0.04127, 0.1311, -0.9905, -0.04127, 0.1311, -0.9905, -0.3807, 0.9171, 0.1183, 0.004017, 0.9937, 0.1119, 0.003108, 0.9966, 0.08272, -0.3809, 0.9205, 0.08739, 0.003108, 0.9966, 0.08272, 0.001312, 0.9996, 0.0297, -0.3807, 0.9171, 0.1183, 0.003108, 0.9966, 0.08272, -0.3809, 0.9205, 0.08739, -0.7062, 0.6999, 0.107, -0.3807, 0.9171, 0.1183, -0.3809, 0.9205, 0.08739, -0.3815, 0.9238, 0.03147, 0.001312, 0.9996, 0.0297, -0.000159, 1.0, 0.003144, -0.3809, 0.9205, 0.08739, 0.001312, 0.9996, 0.0297, -0.3815, 0.9238, 0.03147, -0.7056, 0.7042, 0.07901, -0.3809, 0.9205, 0.08739, -0.3815, 0.9238, 0.03147, -0.7062, 0.6999, 0.107, -0.3809, 0.9205, 0.08739, -0.7056, 0.7042, 0.07901, -0.9225, 0.3778, 0.07907, -0.7062, 0.6999, 0.107, -0.7056, 0.7042, 0.07901, -0.004546, -0.992, -0.1263, -0.3867, -0.9194, -0.0718, -0.003635, -0.996, -0.08975, -0.004546, -0.992, -0.1263, -0.3897, -0.9153, -0.1013, -0.3867, -0.9194, -0.0718, -0.3897, -0.9153, -0.1013, -0.7105, -0.7024, -0.04264, -0.3867, -0.9194, -0.0718, -0.3897, -0.9153, -0.1013, -0.713, -0.6985, -0.06049, -0.7105, -0.7024, -0.04264, -0.713, -0.6985, -0.06049, -0.9254, -0.379, -0.007404, -0.7105, -0.7024, -0.04264, -0.713, -0.6985, -0.06049, -0.9262, -0.3768, -0.01131, -0.9254, -0.379, -0.007404, -0.9262, -0.3768, -0.01131, -0.9996, 0.001311, 0.02807, -0.9254, -0.379, -0.007404, -0.9262, -0.3768, -0.01131, -0.9993, 0.0006808, 0.03779, -0.9996, 0.001311, 0.02807, -0.9993, 0.0006808, 0.03779, -0.9226, 0.3813, 0.0583, -0.9996, 0.001311, 0.02807, -0.9993, 0.0006808, 0.03779, -0.9225, 0.3778, 0.07907, -0.9226, 0.3813, 0.0583, -0.9225, 0.3778, 0.07907, -0.7056, 0.7042, 0.07901, -0.9226, 0.3813, 0.0583, -0.9226, 0.3813, 0.0583, -0.7056, 0.7042, 0.07901, -0.7053, 0.7083, 0.02864, -0.7056, 0.7042, 0.07901, -0.3815, 0.9238, 0.03147, -0.7053, 0.7083, 0.02864, -0.7053, 0.7083, 0.02864, -0.3815, 0.9238, 0.03147, -0.3816, 0.9243, 0.003692, -0.3815, 0.9238, 0.03147, -0.000159, 1.0, 0.003144, -0.3816, 0.9243, 0.003692, -4.676e-05, 1.0, 0.0003868, -0.3816, 0.9243, 0.003692, -0.000159, 1.0, 0.003144, -4.676e-05, 1.0, 0.0003868, -0.382, 0.9242, 0.0005797, -0.3816, 0.9243, 0.003692, -0.382, 0.9242, 0.0005797, -0.7067, 0.7075, 0.003371, -0.3816, 0.9243, 0.003692, -0.003635, -0.996, -0.08975, -0.383, -0.9235, -0.02224, -0.001082, -0.9996, -0.02818, -0.003635, -0.996, -0.08975, -0.3867, -0.9194, -0.0718, -0.383, -0.9235, -0.02224, -0.3867, -0.9194, -0.0718, -0.7075, -0.7066, -0.01284, -0.383, -0.9235, -0.02224, -0.3867, -0.9194, -0.0718, -0.7105, -0.7024, -0.04264, -0.7075, -0.7066, -0.01284, -0.7105, -0.7024, -0.04264, -0.9243, -0.3816, -0.001291, -0.7075, -0.7066, -0.01284, -0.7105, -0.7024, -0.04264, -0.9254, -0.379, -0.007404, -0.9243, -0.3816, -0.001291, -0.9254, -0.379, -0.007404, -0.9999, 0.001682, 0.01069, -0.9243, -0.3816, -0.001291, -0.9254, -0.379, -0.007404, -0.9996, 0.001311, 0.02807, -0.9999, 0.001682, 0.01069, -0.9996, 0.001311, 0.02807, -0.9229, 0.3845, 0.02124, -0.9999, 0.001682, 0.01069, -0.9996, 0.001311, 0.02807, -0.9226, 0.3813, 0.0583, -0.9229, 0.3845, 0.02124, -0.9226, 0.3813, 0.0583, -0.7053, 0.7083, 0.02864, -0.9229, 0.3845, 0.02124, -0.9229, 0.3845, 0.02124, -0.7053, 0.7083, 0.02864, -0.7067, 0.7075, 0.003371, -0.7053, 0.7083, 0.02864, -0.3816, 0.9243, 0.003692, -0.7067, 0.7075, 0.003371, -0.9243, -0.3816, -0.001291, -1.0, 0.001282, 0.001914, -0.9238, -0.3829, 0.0007306, -0.9243, -0.3816, -0.001291, -0.9999, 0.001682, 0.01069, -1.0, 0.001282, 0.001914, -0.9999, 0.001682, 0.01069, -0.9236, 0.3834, 0.002623, -1.0, 0.001282, 0.001914, -0.9999, 0.001682, 0.01069, -0.9229, 0.3845, 0.02124, -0.9236, 0.3834, 0.002623, -0.9229, 0.3845, 0.02124, -0.7067, 0.7075, 0.003371, -0.9236, 0.3834, 0.002623, -0.382, 0.9242, 0.0005797, -0.7071, 0.7071, 0.0004758, -0.7067, 0.7075, 0.003371, -0.7071, 0.7071, 0.0004758, -0.9236, 0.3834, 0.002623, -0.7067, 0.7075, 0.003371, -0.7071, 0.7071, 0.0004758, -0.9239, 0.3827, 0.000389, -0.9236, 0.3834, 0.002623, -0.9239, 0.3827, 0.000389, -1.0, 0.001282, 0.001914, -0.9236, 0.3834, 0.002623, -0.9239, 0.3827, 0.000389, -1.0, 3.217e-05, 0.0002809, -1.0, 0.001282, 0.001914, -1.0, 3.217e-05, 0.0002809, -0.9238, -0.3829, 0.0007306, -1.0, 0.001282, 0.001914, -1.0, 3.217e-05, 0.0002809, -0.9239, -0.3827, 0.0001999, -0.9238, -0.3829, 0.0007306, -0.9239, -0.3827, 0.0001999, -0.7066, -0.7077, -0.0003597, -0.9238, -0.3829, 0.0007306, -0.9239, -0.3827, 0.0001999, -0.7071, -0.7071, 0.0001602, -0.7066, -0.7077, -0.0003597, -0.7071, -0.7071, 0.0001602, -0.382, -0.9242, -0.001074, -0.7066, -0.7077, -0.0003597, -0.7071, -0.7071, 0.0001602, -0.3827, -0.9239, 0.000139, -0.382, -0.9242, -0.001074, -0.3827, -0.9239, 0.000139, -0.0001519, -1.0, -0.001533, -0.382, -0.9242, -0.001074, -0.3827, -0.9239, 0.000139, -2.149e-05, -1.0, 9.604e-05, -0.0001519, -1.0, -0.001533, -2.149e-05, -1.0, 9.604e-05, 0.3817, -0.9243, -0.001801, -0.0001519, -1.0, -0.001533, -2.149e-05, -1.0, 9.604e-05, 0.3826, -0.9239, 5.936e-06, 0.3817, -0.9243, -0.001801, 0.3826, -0.9239, 5.936e-06, 0.7068, -0.7074, -0.002135, 0.3817, -0.9243, -0.001801, 0.3826, -0.9239, 5.936e-06, 0.7066, -0.7076, -1.929e-06, 0.7068, -0.7074, -0.002135, 0.7066, -0.7076, -1.929e-06, 0.9237, -0.383, -0.002043, 0.7068, -0.7074, -0.002135, 0.7076, 0.7065, 0.01323, 0.9241, 0.3822, -0.0004831, 0.7072, 0.7071, 0.0007815, 0.7076, 0.7065, 0.01323, 0.9244, 0.3815, 0.001359, 0.9241, 0.3822, -0.0004831, 0.9244, 0.3815, 0.001359, 1.0, -0.0001076, -0.001514, 0.9241, 0.3822, -0.0004831, 0.9244, 0.3815, 0.001359, 0.9999, -0.001939, -0.01049, 1.0, -0.0001076, -0.001514, 0.9999, -0.001939, -0.01049, 0.9237, -0.383, -0.002043, 1.0, -0.0001076, -0.001514, 0.9999, -0.001939, -0.01049, 0.9229, -0.3845, -0.02051, 0.9237, -0.383, -0.002043, 0.9229, -0.3845, -0.02051, 0.7068, -0.7074, -0.002135, 0.9237, -0.383, -0.002043, 0.9229, -0.3845, -0.02051, 0.7052, -0.7085, -0.02734, 0.7068, -0.7074, -0.002135, 0.7052, -0.7085, -0.02734, 0.3817, -0.9243, -0.001801, 0.7068, -0.7074, -0.002135, 0.7052, -0.7085, -0.02734, 0.3813, -0.924, -0.02982, 0.3817, -0.9243, -0.001801, 0.3813, -0.924, -0.02982, -0.0001519, -1.0, -0.001533, 0.3817, -0.9243, -0.001801, 0.3813, -0.924, -0.02982, -0.001082, -0.9996, -0.02818, -0.0001519, -1.0, -0.001533, -0.001082, -0.9996, -0.02818, -0.382, -0.9242, -0.001074, -0.0001519, -1.0, -0.001533, -0.001082, -0.9996, -0.02818, -0.383, -0.9235, -0.02224, -0.382, -0.9242, -0.001074, -0.383, -0.9235, -0.02224, -0.7066, -0.7077, -0.0003597, -0.382, -0.9242, -0.001074, -0.383, -0.9235, -0.02224, -0.7075, -0.7066, -0.01284, -0.7066, -0.7077, -0.0003597, -0.7075, -0.7066, -0.01284, -0.9238, -0.3829, 0.0007306, -0.7066, -0.7077, -0.0003597, -0.7075, -0.7066, -0.01284, -0.9243, -0.3816, -0.001291, -0.9238, -0.3829, 0.0007306, 0.001312, 0.9996, 0.0297, 0.3834, 0.9236, 0.002035, -0.000159, 1.0, 0.003144, 0.001312, 0.9996, 0.0297, 0.3832, 0.9234, 0.02324, 0.3834, 0.9236, 0.002035, 0.3832, 0.9234, 0.02324, 0.7072, 0.7071, 0.0007815, 0.3834, 0.9236, 0.002035, 0.3832, 0.9234, 0.02324, 0.7076, 0.7065, 0.01323, 0.7072, 0.7071, 0.0007815, 0.3867, 0.9199, 0.06575, 0.7076, 0.7065, 0.01323, 0.3832, 0.9234, 0.02324, 0.3867, 0.9199, 0.06575, 0.7105, 0.7027, 0.039, 0.7076, 0.7065, 0.01323, 0.7105, 0.7027, 0.039, 0.9244, 0.3815, 0.001359, 0.7076, 0.7065, 0.01323, 0.7105, 0.7027, 0.039, 0.9253, 0.3791, 0.006142, 0.9244, 0.3815, 0.001359, 0.9253, 0.3791, 0.006142, 0.9999, -0.001939, -0.01049, 0.9244, 0.3815, 0.001359, 0.9253, 0.3791, 0.006142, 0.9996, -0.001371, -0.02835, 0.9999, -0.001939, -0.01049, 0.9996, -0.001371, -0.02835, 0.9229, -0.3845, -0.02051, 0.9999, -0.001939, -0.01049, 0.9996, -0.001371, -0.02835, 0.9226, -0.3811, -0.05955, 0.9229, -0.3845, -0.02051, 0.9226, -0.3811, -0.05955, 0.7052, -0.7085, -0.02734, 0.9229, -0.3845, -0.02051, 0.9226, -0.3811, -0.05955, 0.7056, -0.7038, -0.08256, 0.7052, -0.7085, -0.02734, 0.7056, -0.7038, -0.08256, 0.3813, -0.924, -0.02982, 0.7052, -0.7085, -0.02734, 0.7056, -0.7038, -0.08256, 0.3801, -0.9203, -0.09324, 0.3813, -0.924, -0.02982, 0.3801, -0.9203, -0.09324, -0.001082, -0.9996, -0.02818, 0.3813, -0.924, -0.02982, 0.3801, -0.9203, -0.09324, -0.003635, -0.996, -0.08975, -0.001082, -0.9996, -0.02818, 0.003108, 0.9966, 0.08272, 0.3832, 0.9234, 0.02324, 0.001312, 0.9996, 0.0297, 0.003108, 0.9966, 0.08272, 0.3867, 0.9199, 0.06575, 0.3832, 0.9234, 0.02324, 0.004017, 0.9937, 0.1119, 0.3867, 0.9199, 0.06575, 0.003108, 0.9966, 0.08272, 0.004017, 0.9937, 0.1119, 0.3892, 0.9168, 0.08902, 0.3867, 0.9199, 0.06575, 0.3892, 0.9168, 0.08902, 0.7105, 0.7027, 0.039, 0.3867, 0.9199, 0.06575, 0.3892, 0.9168, 0.08902, 0.7127, 0.6994, 0.05311, 0.7105, 0.7027, 0.039, 0.7127, 0.6994, 0.05311, 0.9253, 0.3791, 0.006142, 0.7105, 0.7027, 0.039, 0.7127, 0.6994, 0.05311, 0.926, 0.3774, 0.008637, 0.9253, 0.3791, 0.006142, 0.926, 0.3774, 0.008637, 0.9996, -0.001371, -0.02835, 0.9253, 0.3791, 0.006142, 0.926, 0.3774, 0.008637, 0.9993, -0.0002281, -0.03834, 0.9996, -0.001371, -0.02835, 0.9993, -0.0002281, -0.03834, 0.9226, -0.3811, -0.05955, 0.9996, -0.001371, -0.02835, 0.9993, -0.0002281, -0.03834, 0.9224, -0.3775, -0.08178, 0.9226, -0.3811, -0.05955, 0.9224, -0.3775, -0.08178, 0.7056, -0.7038, -0.08256, 0.9226, -0.3811, -0.05955, 0.9224, -0.3775, -0.08178, 0.7059, -0.699, -0.1146, 0.7056, -0.7038, -0.08256, 0.7059, -0.699, -0.1146, 0.3801, -0.9203, -0.09324, 0.7056, -0.7038, -0.08256, 0.7059, -0.699, -0.1146, 0.3803, -0.9156, -0.1307, 0.3801, -0.9203, -0.09324, 0.3803, -0.9156, -0.1307, -0.003635, -0.996, -0.08975, 0.3801, -0.9203, -0.09324, 0.3803, -0.9156, -0.1307, -0.004546, -0.992, -0.1263, -0.003635, -0.996, -0.08975, 0.4962, 0.06083, 0.866, 0.3925, 0.2114, 0.8951, 0.3924, 0.2115, 0.8952, 0.3925, 0.2114, 0.8951, 0.2321, 0.3145, 0.9204, 0.3924, 0.2115, 0.8952, 0.3925, 0.2114, 0.8951, 0.2322, 0.3145, 0.9204, 0.2321, 0.3145, 0.9204, 0.2322, 0.3145, 0.9204, 0.03946, 0.3516, 0.9353, 0.2321, 0.3145, 0.9204, 0.2322, 0.3145, 0.9204, 0.03891, 0.3514, 0.9354, 0.03946, 0.3516, 0.9353, 0.03891, 0.3514, 0.9354, -0.1549, 0.3145, 0.9365, 0.03946, 0.3516, 0.9353, 0.03891, 0.3514, 0.9354, -0.1548, 0.3145, 0.9365, -0.1549, 0.3145, 0.9365, -0.1548, 0.3145, 0.9365, -0.3166, 0.2115, 0.9247, -0.1549, 0.3145, 0.9365, -0.1548, 0.3145, 0.9365, -0.3167, 0.2114, 0.9247, -0.3166, 0.2115, 0.9247, -0.3167, 0.2114, 0.9247, -0.4224, 0.06095, 0.9043, -0.3166, 0.2115, 0.9247, -0.3167, 0.2114, 0.9247, -0.4225, 0.06086, 0.9043, -0.4224, 0.06095, 0.9043, -0.4225, 0.06086, 0.9043, -0.4595, -0.1141, 0.8808, -0.4224, 0.06095, 0.9043, -0.4225, 0.06086, 0.9043, -0.4596, -0.1137, 0.8808, -0.4595, -0.1141, 0.8808, -0.4596, -0.1137, 0.8808, -0.4244, -0.289, 0.8581, -0.4595, -0.1141, 0.8808, -0.4596, -0.1137, 0.8808, -0.4244, -0.289, 0.8581, -0.4244, -0.289, 0.8581, -0.4244, -0.289, 0.8581, -0.3202, -0.4407, 0.8386, -0.4244, -0.289, 0.8581, -0.4244, -0.289, 0.8581, -0.3202, -0.4408, 0.8385, -0.3202, -0.4407, 0.8386, -0.3202, -0.4408, 0.8385, -0.1595, -0.5452, 0.823, -0.3202, -0.4407, 0.8386, -0.3202, -0.4408, 0.8385, -0.1596, -0.5451, 0.823, -0.1595, -0.5452, 0.823, -0.1596, -0.5451, 0.823, 0.03417, -0.5824, 0.8122, -0.1595, -0.5452, 0.823, -0.1596, -0.5451, 0.823, 0.0339, -0.5826, 0.8121, 0.03417, -0.5824, 0.8122, 0.0339, -0.5826, 0.8121, 0.2275, -0.5451, 0.8069, 0.03417, -0.5824, 0.8122, 0.0339, -0.5826, 0.8121, 0.2274, -0.5452, 0.8069, 0.2275, -0.5451, 0.8069, 0.2274, -0.5452, 0.8069, 0.3889, -0.4408, 0.809, 0.2275, -0.5451, 0.8069, 0.2274, -0.5452, 0.8069, 0.3888, -0.4408, 0.809, 0.3889, -0.4408, 0.809, 0.3888, -0.4408, 0.809, 0.4943, -0.289, 0.8198, 0.3889, -0.4408, 0.809, 0.3888, -0.4408, 0.809, 0.4943, -0.289, 0.8198, 0.4943, -0.289, 0.8198, 0.4943, -0.289, 0.8198, 0.5314, -0.1141, 0.8394, 0.4943, -0.289, 0.8198, 0.4943, -0.289, 0.8198, 0.5312, -0.1139, 0.8395, 0.5314, -0.1141, 0.8394, 0.5312, -0.1139, 0.8395, 0.4962, 0.06095, 0.8661, 0.5314, -0.1141, 0.8394, 0.5312, -0.1139, 0.8395, 0.4962, 0.06083, 0.866, 0.4962, 0.06095, 0.8661, 0.4962, 0.06083, 0.866, 0.3924, 0.2115, 0.8952, 0.4962, 0.06095, 0.8661, 0.7066, -0.7076, -1.929e-06, 0.9235, -0.3836, -7.307e-05, 0.9237, -0.383, -0.002043, 0.9235, -0.3836, -7.307e-05, 1.0, -0.0001076, -0.001514, 0.9237, -0.383, -0.002043, 0.9235, -0.3836, -7.307e-05, 1.0, 3.714e-06, -0.0002699, 1.0, -0.0001076, -0.001514, 1.0, 3.714e-06, -0.0002699, 0.9241, 0.3822, -0.0004831, 1.0, -0.0001076, -0.001514, 1.0, 3.714e-06, -0.0002699, 0.9239, 0.3827, -0.0001971, 0.9241, 0.3822, -0.0004831, 0.9239, 0.3827, -0.0001971, 0.7072, 0.7071, 0.0007815, 0.9241, 0.3822, -0.0004831, 0.9239, 0.3827, -0.0001971, 0.7071, 0.7072, -2.27e-05, 0.7072, 0.7071, 0.0007815, 0.7071, 0.7072, -2.27e-05, 0.3834, 0.9236, 0.002035, 0.7072, 0.7071, 0.0007815, 0.7071, 0.7072, -2.27e-05, 0.3826, 0.9239, 0.0001974, 0.3834, 0.9236, 0.002035, 0.3826, 0.9239, 0.0001974, -0.000159, 1.0, 0.003144, 0.3834, 0.9236, 0.002035, 0.3826, 0.9239, 0.0001974, -4.676e-05, 1.0, 0.0003868, -0.000159, 1.0, 0.003144, -0.005602, -0.9909, -0.1347, -0.005615, -0.9909, -0.1344, -0.005614, -0.9909, -0.1344, -0.005602, -0.9909, -0.1347, -0.005614, -0.9909, -0.1344, -0.005597, -0.9909, -0.1346, -0.005597, -0.9909, -0.1346, -0.005623, -0.9908, -0.135, -0.005602, -0.9909, -0.1347, -0.005597, -0.9909, -0.1346, -0.00562, -0.9908, -0.135, -0.005623, -0.9908, -0.135, -0.00562, -0.9908, -0.135, -0.005627, -0.9908, -0.1351, -0.005623, -0.9908, -0.135, -0.005627, -0.9908, -0.1351, -0.005627, -0.9908, -0.1351, -0.005627, -0.9908, -0.1351, 0.005278, 0.9919, 0.1268, 0.005273, 0.9919, 0.1267, 0.005274, 0.9919, 0.1267, 0.005278, 0.9919, 0.1268, 0.005274, 0.9919, 0.1267, 0.005275, 0.9919, 0.1268, 0.005306, 0.9919, 0.1272, 0.005278, 0.9919, 0.1268, 0.005275, 0.9919, 0.1268, 0.005306, 0.9919, 0.1272, 0.005305, 0.9919, 0.1271, 0.005278, 0.9919, 0.1268, 0.005306, 0.9919, 0.1272, 0.00531, 0.9918, 0.1274, 0.005305, 0.9919, 0.1271, 0.005306, 0.9919, 0.1272, 0.00531, 0.9918, 0.1274, 0.00531, 0.9918, 0.1274, -0.0412, 0.131, -0.9905, -0.04131, 0.131, -0.9905, -0.0412, 0.131, -0.9905, -0.0412, 0.131, -0.9905, -0.04132, 0.131, -0.9905, -0.04131, 0.131, -0.9905, -0.9763, 0.03364, -0.214, -0.9991, -3.538e-07, 0.04163, -0.9991, -3.538e-07, 0.04163, -0.9763, 0.03363, -0.214, -0.9991, 7.111e-07, 0.04163, -0.9762, 0.03366, -0.2142, -0.9763, 0.03359, -0.2137, -0.9763, 0.03363, -0.214, -0.9762, 0.03366, -0.2142, -0.9763, 0.03359, -0.2137, -0.9763, 0.03358, -0.2136, -0.9763, 0.03363, -0.214, -0.9763, 0.03359, -0.2137, -0.9991, 1.648e-07, 0.04163, -0.9763, 0.03358, -0.2136, -0.9763, 0.03359, -0.2137, -0.9991, 2.69e-07, 0.04163, -0.9991, 1.648e-07, 0.04163, 0.004264, 0.9947, 0.1024, 0.004264, 0.9947, 0.1024, 0.004264, 0.9947, 0.1024, 0.004264, 0.9947, 0.1024, 0.004265, 0.9947, 0.1024, 0.004264, 0.9947, 0.1024, -0.9991, -2.772e-06, 0.04163, -0.9991, 3.274e-06, 0.04163, -0.9991, 3.113e-06, 0.04163, -0.9991, -2.772e-06, 0.04163, -0.9991, 3.113e-06, 0.04163, -0.9991, -2.683e-06, 0.04163, -0.9991, -2.683e-06, 0.04163, -0.9991, 1.921e-07, 0.04163, -0.9991, -2.772e-06, 0.04163, -0.9991, -2.683e-06, 0.04163, -0.9991, 3.327e-07, 0.04163, -0.9991, 1.921e-07, 0.04163, -0.9991, 3.327e-07, 0.04163, -0.9991, 0.0, 0.04163, -0.9991, 1.921e-07, 0.04163, -0.9991, -7.531e-07, 0.04163, -0.9991, -7.531e-07, 0.04163, -0.9991, -7.531e-07, 0.04163, 0.9991, 1.591e-06, -0.04163, 0.9991, 5.006e-06, -0.04163, 0.9991, 4.863e-06, -0.04163, 0.9991, 1.591e-06, -0.04163, 0.9991, 4.863e-06, -0.04163, 0.9991, 7.129e-07, -0.04163, 0.9991, 7.563e-06, -0.04163, 0.9991, 1.591e-06, -0.04163, 0.9991, 7.129e-07, -0.04163, 0.9991, 7.563e-06, -0.04163, 0.9991, 7.91e-06, -0.04163, 0.9991, 1.591e-06, -0.04163, 0.9991, 7.563e-06, -0.04163, 0.9991, 1.769e-06, -0.04163, 0.9991, 7.91e-06, -0.04163, 0.9991, 7.563e-06, -0.04163, 0.9991, 1.614e-06, -0.04163, 0.9991, 1.769e-06, -0.04163, -0.04127, 0.131, -0.9905, -0.04127, 0.131, -0.9905, -0.04127, 0.131, -0.9905, -0.04127, 0.131, -0.9905, -0.04127, 0.131, -0.9905, -0.04127, 0.131, -0.9905, -0.04131, 0.131, -0.9905, -0.0412, 0.131, -0.9905, -0.04132, 0.131, -0.9905, -0.04131, 0.131, -0.9905, -0.0412, 0.131, -0.9905, -0.0412, 0.131, -0.9905, 0.9551, 0.03363, -0.2945, 0.9991, -5.307e-07, -0.04163, 0.9991, -5.307e-07, -0.04163, 0.9551, 0.03364, -0.2945, 0.9991, 0.0, -0.04163, 0.955, 0.03368, -0.2948, 0.9551, 0.0336, -0.2942, 0.9551, 0.03364, -0.2945, 0.955, 0.03368, -0.2948, 0.9551, 0.0336, -0.2942, 0.9552, 0.0336, -0.2942, 0.9551, 0.03364, -0.2945, 0.9551, 0.0336, -0.2942, 0.9991, -4.71e-08, -0.04163, 0.9552, 0.0336, -0.2942, 0.9551, 0.0336, -0.2942, 0.9991, -7.685e-08, -0.04163, 0.9991, -4.71e-08, -0.04163, -0.006642, -0.9872, -0.1594, -0.006642, -0.9872, -0.1594, -0.006642, -0.9872, -0.1594, -0.006642, -0.9872, -0.1594, -0.006641, -0.9872, -0.1594, -0.006642, -0.9872, -0.1594, 0.9991, 4.501e-08, -0.04163, 0.9991, 3.862e-06, -0.04163, 0.9991, 3.753e-06, -0.04163, 0.9991, 4.501e-08, -0.04163, 0.9991, 3.753e-06, -0.04163, 0.9991, 9.549e-09, -0.04163, 0.9991, 9.549e-09, -0.04163, 0.9991, 2.459e-06, -0.04163, 0.9991, 4.501e-08, -0.04163, 0.9991, 9.549e-09, -0.04163, 0.9991, 2.248e-06, -0.04162, 0.9991, 2.459e-06, -0.04163, 0.9991, 2.248e-06, -0.04162, 0.9991, 2.848e-06, -0.04163, 0.9991, 2.459e-06, -0.04163, 0.9991, -3.854e-06, -0.04163, 0.9991, -3.854e-06, -0.04163, 0.9991, -3.854e-06, -0.04163, -0.9991, 9.459e-07, 0.04163, -0.9991, 6.778e-06, 0.04163, -0.9991, 6.377e-06, 0.04163, -0.9991, 9.459e-07, 0.04163, -0.9991, 6.377e-06, 0.04163, -0.9991, 6.697e-07, 0.04162, -0.9991, 3.011e-06, 0.04163, -0.9991, 9.459e-07, 0.04163, -0.9991, 6.697e-07, 0.04162, -0.9991, 3.011e-06, 0.04163, -0.9991, 3.094e-06, 0.04163, -0.9991, 9.459e-07, 0.04163, -0.9991, 3.011e-06, 0.04163, -0.9991, -5.976e-08, 0.04163, -0.9991, 3.094e-06, 0.04163, -0.9991, 3.011e-06, 0.04163, -0.9991, -1.465e-07, 0.04163, -0.9991, -5.976e-08, 0.04163, -0.007435, 0.9838, -0.1789, 0.003383, 0.9967, 0.08121, 0.003383, 0.9967, 0.08121, -0.007452, 0.9838, -0.1789, 0.003383, 0.9967, 0.0812, -0.007453, 0.9838, -0.1789, -0.01778, 0.9041, -0.4269, -0.007452, 0.9838, -0.1789, -0.007453, 0.9838, -0.1789, -0.01778, 0.9041, -0.4269, -0.01778, 0.9041, -0.4269, -0.007452, 0.9838, -0.1789, -0.01786, -0.9035, -0.4282, -0.007513, -0.9836, -0.1803, -0.007513, -0.9836, -0.1803, -0.01784, -0.9035, -0.4282, -0.007515, -0.9836, -0.1803, -0.01784, -0.9035, -0.4282, -0.02695, -0.7621, -0.6469, -0.01784, -0.9035, -0.4282, -0.01784, -0.9035, -0.4282, -0.02695, -0.7621, -0.6469, -0.02695, -0.7621, -0.6469, -0.01784, -0.9035, -0.4282, 0.005305, 0.9919, 0.1271, 0.0053, 0.9918, 0.1274, 0.0053, 0.9918, 0.1274, 0.005305, 0.9919, 0.1271, 0.0053, 0.9918, 0.1274, 0.005306, 0.9919, 0.1272, 0.005306, 0.9919, 0.1272, 0.005292, 0.9919, 0.1268, 0.005305, 0.9919, 0.1271, 0.005306, 0.9919, 0.1272, 0.00529, 0.9919, 0.1269, 0.005292, 0.9919, 0.1268, 0.00529, 0.9919, 0.1269, 0.005298, 0.9919, 0.1267, 0.005292, 0.9919, 0.1268, 0.005507, 0.9918, 0.1278, 0.005261, 0.9919, 0.1267, 0.005261, 0.9919, 0.1267, -0.005636, -0.9908, -0.135, -0.005627, -0.9908, -0.1351, -0.005628, -0.9908, -0.1351, -0.005636, -0.9908, -0.135, -0.005628, -0.9908, -0.1351, -0.005636, -0.9908, -0.135, -0.005598, -0.9909, -0.1346, -0.005636, -0.9908, -0.135, -0.005636, -0.9908, -0.135, -0.005598, -0.9909, -0.1346, -0.005602, -0.9909, -0.1347, -0.005636, -0.9908, -0.135, -0.005598, -0.9909, -0.1346, -0.005614, -0.9909, -0.1344, -0.005602, -0.9909, -0.1347, -0.005598, -0.9909, -0.1346, -0.005615, -0.9909, -0.1344, -0.005614, -0.9909, -0.1344, 0.004679, 0.993, 0.1178, -0.4069, 0.9049, 0.125, 0.004688, 0.993, 0.1178, 0.004679, 0.993, 0.1178, -0.4076, 0.9045, 0.1257, -0.4069, 0.9049, 0.125, -0.4076, 0.9045, 0.1257, -0.7335, 0.6703, 0.1127, -0.4069, 0.9049, 0.125, -0.4076, 0.9045, 0.1257, -0.7336, 0.6702, 0.1128, -0.7335, 0.6703, 0.1127, -0.7336, 0.6702, 0.1128, -0.9326, 0.3511, 0.08327, -0.7335, 0.6703, 0.1127, -0.7336, 0.6702, 0.1128, -0.9324, 0.3519, 0.08265, -0.9326, 0.3511, 0.08327, -0.9324, 0.3519, 0.08265, -0.9992, -0.0001375, 0.04078, -0.9326, 0.3511, 0.08327, -0.9324, 0.3519, 0.08265, -0.9992, -0.0001424, 0.04078, -0.9992, -0.0001375, 0.04078, -0.9992, -0.0001424, 0.04078, -0.9362, -0.3513, -0.009129, -0.9992, -0.0001375, 0.04078, -0.9992, -0.0001424, 0.04078, -0.9365, -0.3506, -0.009681, -0.9362, -0.3513, -0.009129, -0.9365, -0.3506, -0.009681, -0.7408, -0.6686, -0.06401, -0.9362, -0.3513, -0.009129, -0.9365, -0.3506, -0.009681, -0.7412, -0.6681, -0.06449, -0.7408, -0.6686, -0.06401, -0.7412, -0.6681, -0.06449, -0.4176, -0.9016, -0.1131, -0.7408, -0.6686, -0.06401, -0.7412, -0.6681, -0.06449, -0.4168, -0.902, -0.1124, -0.4176, -0.9016, -0.1131, -0.4168, -0.902, -0.1124, -0.006294, -0.9897, -0.1433, -0.4176, -0.9016, -0.1131, -0.4168, -0.902, -0.1124, -0.006286, -0.9897, -0.1433, -0.006294, -0.9897, -0.1433, -0.006286, -0.9897, -0.1433, 0.4064, -0.9018, -0.1469, -0.006294, -0.9897, -0.1433, -0.006286, -0.9897, -0.1433, 0.4058, -0.902, -0.1474, 0.4064, -0.9018, -0.1469, 0.4058, -0.902, -0.1474, 0.733, -0.6686, -0.1255, 0.4064, -0.9018, -0.1469, 0.4058, -0.902, -0.1474, 0.733, -0.6686, -0.1255, 0.733, -0.6686, -0.1255, 0.733, -0.6686, -0.1255, 0.9323, -0.351, -0.08743, 0.733, -0.6686, -0.1255, 0.733, -0.6686, -0.1255, 0.9322, -0.3511, -0.08774, 0.9323, -0.351, -0.08743, 0.9322, -0.3511, -0.08774, 0.9991, -0.0001748, -0.04184, 0.9323, -0.351, -0.08743, 0.9322, -0.3511, -0.08774, 0.9991, -0.0001719, -0.04184, 0.9991, -0.0001748, -0.04184, 0.9991, -0.0001719, -0.04184, 0.9361, 0.3516, 0.005261, 0.9991, -0.0001748, -0.04184, 0.9991, -0.0001719, -0.04184, 0.9363, 0.3512, 0.005144, 0.9361, 0.3516, 0.005261, 0.9363, 0.3512, 0.005144, 0.7403, 0.6703, 0.05133, 0.9361, 0.3516, 0.005261, 0.9363, 0.3512, 0.005144, 0.7404, 0.6702, 0.05122, 0.7403, 0.6703, 0.05133, 0.7404, 0.6702, 0.05122, 0.4157, 0.9049, 0.09147, 0.7403, 0.6703, 0.05133, 0.7404, 0.6702, 0.05122, 0.4164, 0.9047, 0.0907, 0.4157, 0.9049, 0.09147, 0.4164, 0.9047, 0.0907, 0.004688, 0.993, 0.1178, 0.4157, 0.9049, 0.09147, 0.4164, 0.9047, 0.0907, 0.004679, 0.993, 0.1178, 0.004688, 0.993, 0.1178, 0.003395, 0.9965, 0.08318, 0.4073, 0.9112, 0.06235, 0.003425, 0.9965, 0.08328, 0.003395, 0.9965, 0.08318, 0.407, 0.9113, 0.06244, 0.4073, 0.9112, 0.06235, 0.407, 0.9113, 0.06244, 0.7321, 0.6803, 0.03501, 0.4073, 0.9112, 0.06235, 0.407, 0.9113, 0.06244, 0.7319, 0.6805, 0.03508, 0.7321, 0.6803, 0.03501, 0.7319, 0.6805, 0.03508, 0.9332, 0.3592, 0.0002957, 0.7321, 0.6803, 0.03501, 0.7319, 0.6805, 0.03508, 0.9332, 0.3592, 0.0002955, 0.9332, 0.3592, 0.0002957, 0.9332, 0.3592, 0.0002955, 0.9991, 0.0001562, -0.04317, 0.9332, 0.3592, 0.0002957, 0.9332, 0.3592, 0.0002955, 0.9991, 0.0001604, -0.04317, 0.9991, 0.0001562, -0.04317, 0.9991, 0.0001604, -0.04317, 0.9293, -0.357, -0.0942, 0.9991, 0.0001562, -0.04317, 0.9991, 0.0001604, -0.04317, 0.9293, -0.3572, -0.09427, 0.9293, -0.357, -0.0942, 0.9293, -0.3572, -0.09427, 0.7246, -0.674, -0.1438, 0.9293, -0.357, -0.0942, 0.9293, -0.3572, -0.09427, 0.7245, -0.6741, -0.1439, 0.7246, -0.674, -0.1438, 0.7245, -0.6741, -0.1439, 0.3972, -0.9006, -0.1768, 0.7246, -0.674, -0.1438, 0.7245, -0.6741, -0.1439, 0.3972, -0.9005, -0.1768, 0.3972, -0.9006, -0.1768, 0.3972, -0.9005, -0.1768, -0.00747, -0.984, -0.1778, 0.3972, -0.9006, -0.1768, 0.3972, -0.9005, -0.1768, -0.007464, -0.984, -0.1778, -0.00747, -0.984, -0.1778, -0.007464, -0.984, -0.1778, -0.4106, -0.9005, -0.1432, -0.00747, -0.984, -0.1778, -0.007464, -0.984, -0.1778, -0.4105, -0.9005, -0.1432, -0.4106, -0.9005, -0.1432, -0.4105, -0.9005, -0.1432, -0.734, -0.674, -0.08306, -0.4106, -0.9005, -0.1432, -0.4105, -0.9005, -0.1432, -0.734, -0.674, -0.08307, -0.734, -0.674, -0.08306, -0.734, -0.674, -0.08307, -0.9339, -0.3571, -0.01668, -0.734, -0.674, -0.08306, -0.734, -0.674, -0.08307, -0.9339, -0.3571, -0.01667, -0.9339, -0.3571, -0.01668, -0.9339, -0.3571, -0.01667, -0.9992, 0.0002198, 0.03958, -0.9339, -0.3571, -0.01668, -0.9339, -0.3571, -0.01667, -0.9992, 0.0002122, 0.03952, -0.9992, 0.0002198, 0.03958, -0.9992, 0.0002122, 0.03952, -0.93, 0.3592, 0.07798, -0.9992, 0.0002198, 0.03958, -0.9992, 0.0002122, 0.03952, -0.93, 0.3593, 0.07796, -0.93, 0.3592, 0.07798, -0.93, 0.3593, 0.07796, -0.7266, 0.6803, 0.09582, -0.93, 0.3592, 0.07798, -0.93, 0.3593, 0.07796, -0.7265, 0.6804, 0.0958, -0.7266, 0.6803, 0.09582, -0.7265, 0.6804, 0.0958, -0.4006, 0.9112, 0.0961, -0.7266, 0.6803, 0.09582, -0.7265, 0.6804, 0.0958, -0.4005, 0.9112, 0.0961, -0.4006, 0.9112, 0.0961, -0.4005, 0.9112, 0.0961, 0.003425, 0.9965, 0.08328, -0.4006, 0.9112, 0.0961, -0.4005, 0.9112, 0.0961, 0.003395, 0.9965, 0.08318, 0.003425, 0.9965, 0.08328, 0.004345, 0.9942, 0.1073, -0.3873, 0.9146, 0.1165, 0.00434, 0.9942, 0.1073, 0.004345, 0.9942, 0.1073, -0.387, 0.9147, 0.1167, -0.3873, 0.9146, 0.1165, -0.387, 0.9147, 0.1167, -0.7129, 0.6928, 0.109, -0.3873, 0.9146, 0.1165, -0.387, 0.9147, 0.1167, -0.7129, 0.6927, 0.109, -0.7129, 0.6928, 0.109, -0.7129, 0.6927, 0.109, -0.9249, 0.371, 0.08343, -0.7129, 0.6928, 0.109, -0.7129, 0.6927, 0.109, -0.9249, 0.371, 0.08336, -0.9249, 0.371, 0.08343, -0.9249, 0.371, 0.08336, -0.9992, -0.0003988, 0.04042, -0.9249, 0.371, 0.08343, -0.9249, 0.371, 0.08336, -0.9992, -0.0003484, 0.04046, -0.9992, -0.0003988, 0.04042, -0.9992, -0.0003484, 0.04046, -0.9289, -0.37, -0.01451, -0.9992, -0.0003988, 0.04042, -0.9992, -0.0003484, 0.04046, -0.929, -0.3699, -0.01444, -0.9289, -0.37, -0.01451, -0.929, -0.3699, -0.01444, -0.7204, -0.6896, -0.07361, -0.9289, -0.37, -0.01451, -0.929, -0.3699, -0.01444, -0.7205, -0.6895, -0.07347, -0.7204, -0.6896, -0.07361, -0.7205, -0.6895, -0.07347, -0.3973, -0.9092, -0.1243, -0.7204, -0.6896, -0.07361, -0.7205, -0.6895, -0.07347, -0.3973, -0.9092, -0.1243, -0.3973, -0.9092, -0.1243, -0.3973, -0.9092, -0.1243, -0.005884, -0.9879, -0.1547, -0.3973, -0.9092, -0.1243, -0.3973, -0.9092, -0.1243, -0.005888, -0.9879, -0.1547, -0.005884, -0.9879, -0.1547, -0.005888, -0.9879, -0.1547, 0.3856, -0.9092, -0.157, -0.005884, -0.9879, -0.1547, -0.005888, -0.9879, -0.1547, 0.3854, -0.9093, -0.1568, 0.3856, -0.9092, -0.157, 0.3854, -0.9093, -0.1568, 0.7118, -0.6896, -0.1332, 0.3856, -0.9092, -0.157, 0.3854, -0.9093, -0.1568, 0.7119, -0.6896, -0.1332, 0.7118, -0.6896, -0.1332, 0.7119, -0.6896, -0.1332, 0.9245, -0.3699, -0.09168, 0.7118, -0.6896, -0.1332, 0.7119, -0.6896, -0.1332, 0.9245, -0.3699, -0.09169, 0.9245, -0.3699, -0.09168, 0.9245, -0.3699, -0.09169, 0.9991, 5.624e-05, -0.04251, 0.9245, -0.3699, -0.09168, 0.9245, -0.3699, -0.09169, 0.9991, -8.505e-06, -0.0425, 0.9991, 5.624e-05, -0.04251, 0.9991, -8.505e-06, -0.0425, 0.9287, 0.3709, 0.006211, 0.9991, 5.624e-05, -0.04251, 0.9991, -8.505e-06, -0.0425, 0.9285, 0.3712, 0.006052, 0.9287, 0.3709, 0.006211, 0.9285, 0.3712, 0.006052, 0.7195, 0.6928, 0.04934, 0.9287, 0.3709, 0.006211, 0.9285, 0.3712, 0.006052, 0.7195, 0.6927, 0.04936, 0.7195, 0.6928, 0.04934, 0.7195, 0.6927, 0.04936, 0.3957, 0.9145, 0.08406, 0.7195, 0.6928, 0.04934, 0.7195, 0.6927, 0.04936, 0.3955, 0.9146, 0.08389, 0.3957, 0.9145, 0.08406, 0.3955, 0.9146, 0.08389, 0.00434, 0.9942, 0.1073, 0.3957, 0.9145, 0.08406, 0.3955, 0.9146, 0.08389, 0.004345, 0.9942, 0.1073, 0.00434, 0.9942, 0.1073, -0.04127, 0.131, -0.9905, -0.04126, 0.131, -0.9905, -0.04128, 0.131, -0.9905, -0.04127, 0.131, -0.9905, -0.04126, 0.131, -0.9905, -0.04126, 0.131, -0.9905, -0.04126, 0.131, -0.9905, -0.04127, 0.131, -0.9905, -0.04126, 0.131, -0.9905, -0.04126, 0.131, -0.9905, -0.04127, 0.131, -0.9905, -0.04127, 0.131, -0.9905, -0.04127, 0.131, -0.9905, -0.04127, 0.131, -0.9905, -0.04127, 0.131, -0.9905, -0.04127, 0.131, -0.9905, -0.04127, 0.131, -0.9905, -0.04127, 0.131, -0.9905, -0.04127, 0.131, -0.9905, -0.04126, 0.131, -0.9905, -0.04127, 0.131, -0.9905, -0.04127, 0.131, -0.9905, -0.04126, 0.131, -0.9905, -0.04126, 0.131, -0.9905, -0.04126, 0.131, -0.9905, -0.04127, 0.131, -0.9905, -0.04126, 0.131, -0.9905, -0.04126, 0.131, -0.9905, -0.04127, 0.131, -0.9905, -0.04127, 0.131, -0.9905, -0.04127, 0.131, -0.9905, -0.04127, 0.131, -0.9905, -0.04127, 0.131, -0.9905, -0.04127, 0.131, -0.9905, -0.04127, 0.131, -0.9905, -0.04127, 0.131, -0.9905, -0.04127, 0.131, -0.9905, -0.04127, 0.131, -0.9905, -0.04127, 0.131, -0.9905, -0.04127, 0.131, -0.9905, -0.04127, 0.131, -0.9905, -0.04127, 0.131, -0.9905, -0.04127, 0.131, -0.9905, -0.04127, 0.131, -0.9905, -0.04127, 0.131, -0.9905, -0.04127, 0.131, -0.9905, -0.04127, 0.131, -0.9905, -0.04127, 0.131, -0.9905, -0.04127, 0.131, -0.9905, -0.04128, 0.131, -0.9905, -0.04127, 0.131, -0.9905, -0.04127, 0.131, -0.9905, -0.04128, 0.131, -0.9905, -0.04128, 0.131, -0.9905, -0.04128, 0.131, -0.9905, -0.04127, 0.131, -0.9905, -0.04128, 0.131, -0.9905, -0.04128, 0.131, -0.9905, -0.04127, 0.131, -0.9905, -0.04127, 0.131, -0.9905, -0.04127, 0.131, -0.9905, -0.04127, 0.131, -0.9905, -0.04127, 0.131, -0.9905, -0.04127, 0.131, -0.9905, -0.04127, 0.131, -0.9905, -0.04127, 0.131, -0.9905, -0.04127, 0.131, -0.9905, -0.04127, 0.131, -0.9905, -0.04127, 0.131, -0.9905, -0.04127, 0.131, -0.9905, -0.04127, 0.131, -0.9905, -0.04127, 0.131, -0.9905, -0.04127, 0.131, -0.9905, -0.04127, 0.131, -0.9905, -0.04127, 0.131, -0.9905, -0.04127, 0.131, -0.9905, -0.04127, 0.131, -0.9905, -0.04127, 0.131, -0.9905, -0.04127, 0.131, -0.9905, -0.04127, 0.131, -0.9905, -0.04127, 0.131, -0.9905, -0.04127, 0.131, -0.9905, -0.04127, 0.131, -0.9905, -0.04127, 0.131, -0.9905, -0.04127, 0.131, -0.9905, -0.04127, 0.131, -0.9905, -0.04127, 0.131, -0.9905, -0.04127, 0.131, -0.9905, -0.04127, 0.131, -0.9905, -0.04127, 0.131, -0.9905, -0.04127, 0.131, -0.9905, -0.04128, 0.131, -0.9905, -0.04127, 0.131, -0.9905, -0.04127, 0.131, -0.9905, -0.04127, 0.131, -0.9905, -0.04128, 0.131, -0.9905])] * 3)])
me_chimney001_physics = bpy.data.meshes.new('chimney001_physics')
me_chimney001_physics.from_pydata([(-6.945, -18.77, 150.5), (1e-06, -14.0, -1e-06), (2.988, -22.86, 149.9), (-9.899, -9.899, -1e-06), (-11.01, -8.976, 152.0), (12.9, -18.79, 150.5), (9.899, -9.899, -1e-06), (17.01, -9.024, 152.0), (14.0, 1e-06, 0.0), (9.899, 9.899, 0.0), (-9.899, 9.899, 0.0), (-1e-06, 14.0, 0.0), (-14.0, -1e-06, 0.0), (12.94, 0.773, 153.5), (3.012, 4.856, 154.1), (-6.899, 0.7917, 153.5), (4.0, -18.31, 180.1), (-2.383, -12.0, 181.0), (-0.5134, -16.46, 180.3), (8.513, -16.46, 180.3), (-16.42, -27.22, 165.3), (2.0, -34.77, 164.2), (10.38, -12.0, 181.0), (4.0, -5.687, 181.9), (-0.5134, -7.536, 181.7), (8.513, -7.536, 181.7), (-16.42, 9.221, 170.7), (2.0, 16.77, 171.8), (20.42, 9.221, 170.7), (-24.05, -9.0, 168.0), (20.42, -27.22, 165.3), (28.05, -9.0, 168.0)], [], [(0, 1, 2), (0, 3, 1), (0, 4, 3), (0, 2, 4), (5, 6, 7), (6, 8, 7), (8, 6, 9), (9, 6, 1), (9, 1, 3), (9, 3, 10), (9, 10, 11), (10, 3, 12), (5, 1, 6), (8, 9, 7), (9, 13, 7), (13, 9, 11), (13, 11, 14), (12, 4, 10), (10, 4, 15), (5, 15, 4), (5, 14, 15), (5, 13, 14), (4, 2, 5), (3, 4, 12), (15, 14, 11), (15, 11, 10), (5, 7, 13), (5, 2, 1), (16, 17, 18), (16, 19, 17), (16, 18, 20), (20, 21, 16), (16, 21, 19), (22, 23, 19), (23, 24, 19), (24, 17, 19), (22, 25, 23), (23, 26, 24), (23, 27, 26), (23, 25, 28), (28, 27, 23), (24, 26, 17), (26, 29, 17), (20, 18, 17), (17, 29, 20), (19, 30, 22), (30, 31, 22), (19, 21, 30), (27, 28, 31), (27, 31, 26), (26, 31, 20), (21, 20, 30), (30, 20, 31), (26, 20, 29), (28, 25, 22), (22, 31, 28)])
me_chimney001_physics.polygons.foreach_set('use_smooth', [True] * 56)
_uv = me_chimney001_physics.uv_layers.new(name='UVMap')
_uv.uv.foreach_set('vector', [0.0, 0.0, 0.0, 0.0, 0.0, 0.0, 0.0, 0.0, 0.0, 0.0, 0.0, 0.0, 0.0, 0.0, 0.0, 0.0, 0.0, 0.0, 0.0, 0.0, 0.0, 0.0, 0.0, 0.0, 0.0, 0.0, 0.0, 0.0, 0.0, 0.0, 0.0, 0.0, 0.0, 0.0, 0.0, 0.0, 0.0, 0.0, 0.0, 0.0, 0.0, 0.0, 0.0, 0.0, 0.0, 0.0, 0.0, 0.0, 0.0, 0.0, 0.0, 0.0, 0.0, 0.0, 0.0, 0.0, 0.0, 0.0, 0.0, 0.0, 0.0, 0.0, 0.0, 0.0, 0.0, 0.0, 0.0, 0.0, 0.0, 0.0, 0.0, 0.0, 0.0, 0.0, 0.0, 0.0, 0.0, 0.0, 0.0, 0.0, 0.0, 0.0, 0.0, 0.0, 0.0, 0.0, 0.0, 0.0, 0.0, 0.0, 0.0, 0.0, 0.0, 0.0, 0.0, 0.0, 0.0, 0.0, 0.0, 0.0, 0.0, 0.0, 0.0, 0.0, 0.0, 0.0, 0.0, 0.0, 0.0, 0.0, 0.0, 0.0, 0.0, 0.0, 0.0, 0.0, 0.0, 0.0, 0.0, 0.0, 0.0, 0.0, 0.0, 0.0, 0.0, 0.0, 0.0, 0.0, 0.0, 0.0, 0.0, 0.0, 0.0, 0.0, 0.0, 0.0, 0.0, 0.0, 0.0, 0.0, 0.0, 0.0, 0.0, 0.0, 0.0, 0.0, 0.0, 0.0, 0.0, 0.0, 0.0, 0.0, 0.0, 0.0, 0.0, 0.0, 0.0, 0.0, 0.0, 0.0, 0.0, 0.0, 0.0, 0.0, 0.0, 0.0, 0.0, 0.0, 0.0, 0.0, 0.0, 0.0, 0.0, 0.0, 0.0, 0.0, 0.0, 0.0, 0.0, 0.0, 0.0, 0.0, 0.0, 0.0, 0.0, 0.0, 0.0, 0.0, 0.0, 0.0, 0.0, 0.0, 0.0, 0.0, 0.0, 0.0, 0.0, 0.0, 0.0, 0.0, 0.0, 0.0, 0.0, 0.0, 0.0, 0.0, 0.0, 0.0, 0.0, 0.0, 0.0, 0.0, 0.0, 0.0, 0.0, 0.0, 0.0, 0.0, 0.0, 0.0, 0.0, 0.0, 0.0, 0.0, 0.0, 0.0, 0.0, 0.0, 0.0, 0.0, 0.0, 0.0, 0.0, 0.0, 0.0, 0.0, 0.0, 0.0, 0.0, 0.0, 0.0, 0.0, 0.0, 0.0, 0.0, 0.0, 0.0, 0.0, 0.0, 0.0, 0.0, 0.0, 0.0, 0.0, 0.0, 0.0, 0.0, 0.0, 0.0, 0.0, 0.0, 0.0, 0.0, 0.0, 0.0, 0.0, 0.0, 0.0, 0.0, 0.0, 0.0, 0.0, 0.0, 0.0, 0.0, 0.0, 0.0, 0.0, 0.0, 0.0, 0.0, 0.0, 0.0, 0.0, 0.0, 0.0, 0.0, 0.0, 0.0, 0.0, 0.0, 0.0, 0.0, 0.0, 0.0, 0.0, 0.0, 0.0, 0.0, 0.0, 0.0, 0.0, 0.0, 0.0, 0.0, 0.0, 0.0, 0.0, 0.0, 0.0, 0.0, 0.0, 0.0, 0.0, 0.0, 0.0, 0.0, 0.0, 0.0, 0.0, 0.0, 0.0, 0.0, 0.0, 0.0, 0.0, 0.0, 0.0, 0.0, 0.0, 0.0, 0.0, 0.0, 0.0, 0.0, 0.0])
me_chimney001_physics.materials.append(mat_phy)
me_chimney001_physics.use_remesh_fix_poles = True
me_chimney001_physics.use_remesh_preserve_attributes = False
me_chimney001_physics.use_mirror_vertex_groups = False
me_chimney001_physics.update()
me_chimney001_physics.normals_split_custom_set([tuple(v) for v in zip(*[iter([0.7983, 0.01726, -0.6021, 0.9905, 0.1372, -0.0004688, 0.9995, -0.033, -0.001016, 0.7983, 0.01726, -0.6021, 0.593, 0.1825, -0.7842, 0.9905, 0.1372, -0.0004688, 0.7983, 0.01726, -0.6021, 0.01178, -0.1104, -0.9938, 0.593, 0.1825, -0.7842, 0.7983, 0.01726, -0.6021, 0.9995, -0.033, -0.001016, 0.01178, -0.1104, -0.9938, 0.7988, -0.1604, 0.5799, 0.5996, 0.1121, 0.7924, -0.0002802, 0.006402, 1.0, 0.5996, 0.1121, 0.7924, -6.713e-05, 0.04677, 0.9989, -0.0002802, 0.006402, 1.0, -6.713e-05, 0.04677, 0.9989, 0.5996, 0.1121, 0.7924, -0.5923, 0.2, 0.7805, -0.5923, 0.2, 0.7805, 0.5996, 0.1121, 0.7924, 0.9905, 0.1372, -0.0004688, -0.5923, 0.2, 0.7805, 0.9905, 0.1372, -0.0004688, 0.593, 0.1825, -0.7842, -0.5923, 0.2, 0.7805, 0.593, 0.1825, -0.7842, -0.6033, 0.06949, -0.7945, -0.5923, 0.2, 0.7805, -0.6033, 0.06949, -0.7945, -0.9989, -0.04596, 0.0005006, -0.6033, 0.06949, -0.7945, 0.593, 0.1825, -0.7842, 9.537e-07, 0.007257, -1.0, 0.7988, -0.1604, 0.5799, 0.9905, 0.1372, -0.0004688, 0.5996, 0.1121, 0.7924, -6.713e-05, 0.04677, 0.9989, -0.5923, 0.2, 0.7805, -0.0002802, 0.006402, 1.0, -0.5923, 0.2, 0.7805, -0.7909, -0.09531, 0.6044, -0.0002802, 0.006402, 1.0, -0.7909, -0.09531, 0.6044, -0.5923, 0.2, 0.7805, -0.9989, -0.04596, 0.0005006, -0.7909, -0.09531, 0.6044, -0.9989, -0.04596, 0.0005006, -0.9771, -0.2127, 0.0008998, 9.537e-07, 0.007257, -1.0, 0.01178, -0.1104, -0.9938, -0.6033, 0.06949, -0.7945, -0.6033, 0.06949, -0.7945, 0.01178, -0.1104, -0.9938, -0.7786, -0.178, -0.6017, 0.7988, -0.1604, 0.5799, -0.7786, -0.178, -0.6017, 0.01178, -0.1104, -0.9938, 0.7988, -0.1604, 0.5799, -0.9771, -0.2127, 0.0008998, -0.7786, -0.178, -0.6017, 0.7988, -0.1604, 0.5799, -0.7909, -0.09531, 0.6044, -0.9771, -0.2127, 0.0008998, 0.01178, -0.1104, -0.9938, 0.9995, -0.033, -0.001016, 0.7988, -0.1604, 0.5799, 0.593, 0.1825, -0.7842, 0.01178, -0.1104, -0.9938, 9.537e-07, 0.007257, -1.0, -0.7786, -0.178, -0.6017, -0.9771, -0.2127, 0.0008998, -0.9989, -0.04596, 0.0005006, -0.7786, -0.178, -0.6017, -0.9989, -0.04596, 0.0005006, -0.6033, 0.06949, -0.7945, 0.7988, -0.1604, 0.5799, -0.0002802, 0.006402, 1.0, -0.7909, -0.09531, 0.6044, 0.7988, -0.1604, 0.5799, 0.9995, -0.033, -0.001016, 0.9905, 0.1372, -0.0004688, 0.6423, -0.7525, -0.1458, 0.1289, -0.8667, -0.482, 0.4857, -0.7951, -0.3633, 0.6423, -0.7525, -0.1458, 0.5467, -0.8026, 0.2387, 0.1289, -0.8667, -0.482, 0.6423, -0.7525, -0.1458, 0.4857, -0.7951, -0.3633, 0.06869, 0.975, -0.2115, 0.06869, 0.975, -0.2115, 0.8388, -0.5435, 0.03393, 0.6423, -0.7525, -0.1458, 0.6423, -0.7525, -0.1458, 0.8388, -0.5435, 0.03393, 0.5467, -0.8026, 0.2387, 0.1204, -0.8092, 0.575, -0.3636, -0.9315, 7.153e-06, 0.5467, -0.8026, 0.2387, -0.3636, -0.9315, 7.153e-06, -0.1135, -0.9606, -0.2537, 0.5467, -0.8026, 0.2387, -0.1135, -0.9606, -0.2537, 0.1289, -0.8667, -0.482, 0.5467, -0.8026, 0.2387, 0.1204, -0.8092, 0.575, -0.2518, -0.89, 0.38, -0.3636, -0.9315, 7.153e-06, -0.3636, -0.9315, 7.153e-06, -0.387, 0.8869, -0.2524, -0.1135, -0.9606, -0.2537, -0.3636, -0.9315, 7.153e-06, -0.9729, 0.2312, -0.0001055, -0.387, 0.8869, -0.2524, -0.3636, -0.9315, 7.153e-06, -0.2518, -0.89, 0.38, -0.4002, -0.7627, 0.5081, -0.4002, -0.7627, 0.5081, -0.9729, 0.2312, -0.0001055, -0.3636, -0.9315, 7.153e-06, -0.1135, -0.9606, -0.2537, -0.387, 0.8869, -0.2524, 0.1289, -0.8667, -0.482, -0.387, 0.8869, -0.2524, 0.1069, -0.7181, -0.6877, 0.1289, -0.8667, -0.482, 0.06869, 0.975, -0.2115, 0.4857, -0.7951, -0.3633, 0.1289, -0.8667, -0.482, 0.1289, -0.8667, -0.482, 0.1069, -0.7181, -0.6877, 0.06869, 0.975, -0.2115, 0.5467, -0.8026, 0.2387, 0.5546, 0.4822, 0.6781, 0.1204, -0.8092, 0.575, 0.5546, 0.4822, 0.6781, -0.1447, 0.9723, 0.1834, 0.1204, -0.8092, 0.575, 0.5467, -0.8026, 0.2387, 0.8388, -0.5435, 0.03393, 0.5546, 0.4822, 0.6781, -0.9729, 0.2312, -0.0001055, -0.4002, -0.7627, 0.5081, -0.1447, 0.9723, 0.1834, -0.9729, 0.2312, -0.0001055, -0.1447, 0.9723, 0.1834, -0.387, 0.8869, -0.2524, -0.387, 0.8869, -0.2524, -0.1447, 0.9723, 0.1834, 0.06869, 0.975, -0.2115, 0.8388, -0.5435, 0.03393, 0.06869, 0.975, -0.2115, 0.5546, 0.4822, 0.6781, 0.5546, 0.4822, 0.6781, 0.06869, 0.975, -0.2115, -0.1447, 0.9723, 0.1834, -0.387, 0.8869, -0.2524, 0.06869, 0.975, -0.2115, 0.1069, -0.7181, -0.6877, -0.4002, -0.7627, 0.5081, -0.2518, -0.89, 0.38, 0.1204, -0.8092, 0.575, 0.1204, -0.8092, 0.575, -0.1447, 0.9723, 0.1834, -0.4002, -0.7627, 0.5081])] * 3)])
arm_chimney001_qc_skeleton = bpy.data.armatures.new('chimney001.qc_skeleton')  # bones are not reproduced

# ---- objects
ob_chimney001_qc_skeleton = bpy.data.objects.new('chimney001.qc_skeleton', arm_chimney001_qc_skeleton)
ob_chimney001_reference = bpy.data.objects.new('chimney001_reference', me_chimney001_reference)
ob_chimney001_physics = bpy.data.objects.new('chimney001_physics', me_chimney001_physics)

# ---- transforms, parenting, visibility, modifiers, constraints
ob_chimney001_qc_skeleton.location = (0.0, 0.0, 0.0)
ob_chimney001_qc_skeleton.show_in_front = True
ob_chimney001_qc_skeleton.lineart.crease_threshold = 0.0
ob_chimney001_reference.parent = ob_chimney001_qc_skeleton
ob_chimney001_reference.location = (0.0, 0.0, 0.0)
ob_chimney001_reference.lineart.crease_threshold = 0.0
_vg = ob_chimney001_reference.vertex_groups.new(name='static_prop')
_vg.add([0, 1, 2, 3, 4, 5, 6, 7, 8, 9, 10, 11, 12, 13, 14, 15, 16, 17, 18, 19, 20, 21, 22, 23, 24, 25, 26, 27, 28, 29, 30, 31, 32, 33, 34, 35, 36, 37, 38, 39, 40, 41, 42, 43, 44, 45, 46, 47, 48, 49, 50, 51, 52, 53, 54, 55, 56, 57, 58, 59, 60, 61, 62, 63, 64, 65, 66, 67, 68, 69, 70, 71, 72, 73, 74, 75, 76, 77, 78, 79, 80, 81, 82, 83, 84, 85, 86, 87, 88, 89, 90, 91, 92, 93, 94, 95, 96, 97, 98, 99, 100, 101, 102, 103, 104, 105, 106, 107, 108, 109, 110, 111, 112, 113, 114, 115, 116, 117, 118, 119, 120, 121, 122, 123, 124, 125, 126, 127, 128, 129, 130, 131, 132, 133, 134, 135, 136, 137, 138, 139, 140, 141, 142, 143, 144, 145, 146, 147, 148, 149, 150, 151, 152, 153, 154, 155, 156, 157, 158, 159, 160, 161, 162, 163, 164, 165, 166, 167, 168, 169, 170, 171, 172, 173, 174, 175, 176, 177, 178, 179, 180, 181, 182, 183, 184, 185, 186, 187, 188, 189, 190, 191, 192, 193, 194, 195, 196, 197, 198, 199, 200, 201, 202, 203, 204, 205, 206, 207, 208, 209, 210, 211, 212, 213, 214, 215, 216, 217, 218, 219, 220, 221, 222, 223, 224, 225, 226, 227, 228, 229, 230, 231, 232, 233, 234, 235, 236, 237, 238, 239], 1.0, 'REPLACE')
_m = ob_chimney001_reference.modifiers.new('Armature', 'ARMATURE')
_m.object = ob_chimney001_qc_skeleton
ob_chimney001_physics.parent = ob_chimney001_qc_skeleton
ob_chimney001_physics.location = (0.0, 0.0, 0.0)
ob_chimney001_physics.display_type = 'SOLID'
ob_chimney001_physics.show_wire = True
ob_chimney001_physics.lineart.crease_threshold = 0.0
_vg = ob_chimney001_physics.vertex_groups.new(name='static_prop')
_vg.add([0, 1, 2, 3, 4, 5, 6, 7, 8, 9, 10, 11, 12, 13, 14, 15, 16, 17, 18, 19, 20, 21, 22, 23, 24, 25, 26, 27, 28, 29, 30, 31], 1.0, 'REPLACE')
_m = ob_chimney001_physics.modifiers.new('Armature', 'ARMATURE')
_m.object = ob_chimney001_qc_skeleton

# ---- collection membership
scene.collection.objects.link(ob_chimney001_qc_skeleton)
scene.collection.objects.link(ob_chimney001_reference)
scene.collection.objects.link(ob_chimney001_physics)
col_chimney001.objects.link(ob_chimney001_qc_skeleton)
col_chimney001.objects.link(ob_chimney001_reference)
col_chimney001.objects.link(ob_chimney001_physics)

# ---- scene / render settings (as saved in the file)
scene.frame_start = 1; scene.frame_end = 250; scene.frame_set(0)
scene.render.engine = 'BLENDER_EEVEE_NEXT'
scene.cycles.use_denoising = False
scene.cycles.samples = 128
scene.cycles.sampling_pattern = 'TABULATED_SOBOL'
scene.cycles.use_adaptive_sampling = False
scene.cycles.use_light_tree = False
scene.view_settings.view_transform = 'Filmic'
bpy.context.view_layer.update()

# ---- added for rendering (the .blend has no active camera and no usable light): camera, sun + grey world if the file has none
cam_auto = bpy.data.cameras.new('AutoCamera')
cam_auto.lens = 50.0
cam_auto.sensor_width = 36.0
cam_auto.clip_end = 3191.68
ob_auto_camera = bpy.data.objects.new('AutoCamera', cam_auto)
scene.collection.objects.link(ob_auto_camera)
ob_auto_camera.location = (183.863, -228.016, 236.46)
ob_auto_camera.rotation_euler = (1.09748, -7.21219e-08, 0.694738)
scene.camera = ob_auto_camera
light_auto_sun = bpy.data.lights.new('AutoSun', 'SUN')
light_auto_sun.energy = 3.0
light_auto_sun.angle = 0.0523599
ob_auto_sun = bpy.data.objects.new('AutoSun', light_auto_sun)
scene.collection.objects.link(ob_auto_sun)
ob_auto_sun.rotation_euler = (0.872665, 0.174533, 0.523599)
if scene.world is None:
    world_auto = bpy.data.worlds.new('AutoWorld')
    world_auto.color = (0.3, 0.3, 0.3)
    scene.world = world_auto
bpy.context.view_layer.update()
